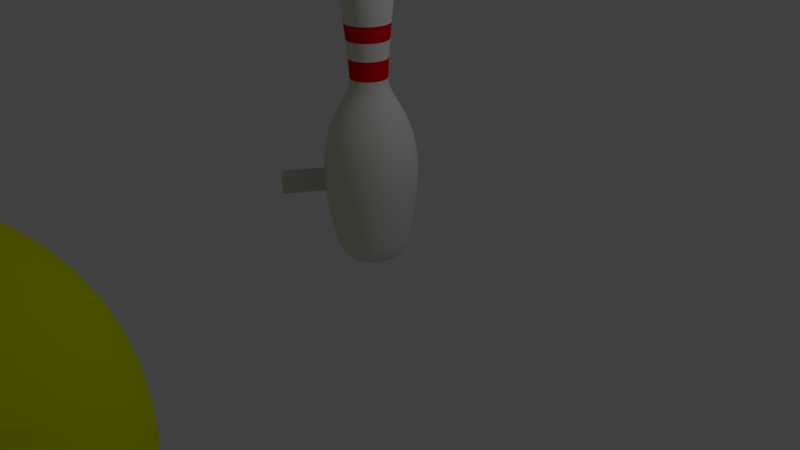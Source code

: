 # Source: untitled.blend  (saved by Blender 2.75.0; exported with 4.5.12 LTS)
import bpy
from mathutils import Matrix  # noqa: F401  (used for matrix-valued properties, if any)

bpy.ops.wm.read_factory_settings(use_empty=True)
scene = bpy.context.scene
scene.name = 'Scene'

# ---- collections
col_collection_1 = bpy.data.collections.new('Collection 1'); scene.collection.children.link(col_collection_1)

# ---- materials (node trees are filled in below, after node groups)
mat_bowlingball = bpy.data.materials.new('BowlingBall')
mat_bowlingball.alpha_threshold = 0.0
mat_bowlingball.use_transparent_shadow = False
mat_bowlingball.diffuse_color = (0.7132, 0.8, 0.0, 1.0)
mat_bowlingball.roughness = 0.5
mat_pin_001 = bpy.data.materials.new('Pin.001')
mat_pin_001.alpha_threshold = 0.0
mat_pin_001.use_transparent_shadow = False
mat_pin_001.diffuse_color = (0.8, 0.7761, 0.7761, 1.0)
mat_pin_001.roughness = 0.5
mat_pin_001.specular_intensity = 0.4237
mat_stripe_001 = bpy.data.materials.new('Stripe.001')
mat_stripe_001.alpha_threshold = 0.0
mat_stripe_001.use_transparent_shadow = False
mat_stripe_001.diffuse_color = (0.8, 0.0, 0.008324, 1.0)
mat_stripe_001.roughness = 0.5

# ---- material node trees

# ---- world
world_world = bpy.data.worlds.new('World'); scene.world = world_world
world_world.color = (0.05088, 0.05088, 0.05088)
world_world.use_sun_shadow = False
world_world.sun_shadow_jitter_overblur = 0.0
world_world.cycles.sampling_method = 'MANUAL'
world_world.cycles.sample_map_resolution = 256

# ---- cameras
cam_camera = bpy.data.cameras.new('Camera')
cam_camera.clip_end = 100.0
cam_camera.lens = 35.0
cam_camera.sensor_width = 32.0
cam_camera.sensor_height = 18.0
cam_camera.ortho_scale = 7.314
cam_camera.dof.focus_distance = 0.0
cam_camera.dof.aperture_fstop = 128.0

# ---- lights
light_lamp = bpy.data.lights.new('Lamp', 'POINT')
light_lamp.transmission_factor = 0.0
light_lamp.cutoff_distance = 30.0
light_lamp.energy = 100.0
light_lamp.shadow_buffer_clip_start = 1.001
light_lamp.shadow_soft_size = 0.1
light_lamp.shadow_maximum_resolution = 0.006
light_lamp.use_absolute_resolution = True
light_lamp.cycles.use_multiple_importance_sampling = False

# ---- meshes
me_icosphere = bpy.data.meshes.new('Icosphere')
me_icosphere.from_pydata([(0.0, 0.0, -1.0), (0.7236, -0.5257, -0.4472), (-0.2764, -0.8506, -0.4472), (-0.8944, 0.0, -0.4472), (-0.2764, 0.8506, -0.4472), (0.7236, 0.5257, -0.4472), (0.2764, -0.8506, 0.4472), (-0.7236, -0.5257, 0.4472), (-0.7236, 0.5257, 0.4472), (0.2764, 0.8506, 0.4472), (0.8944, 0.0, 0.4472), (0.0, 0.0, 1.0), (-0.2579, -0.7939, -0.5507), (-0.2328, -0.7166, -0.6575), (-0.2007, -0.6177, -0.7604), (-0.1625, -0.5, -0.8507), (-0.1204, -0.3706, -0.921), (-0.07761, -0.2389, -0.9679), (-0.03685, -0.1134, -0.9929), (0.09647, -0.07009, -0.9929), (0.2032, -0.1476, -0.9679), (0.3153, -0.229, -0.921), (0.4253, -0.309, -0.8507), (0.5254, -0.3817, -0.7604), (0.6095, -0.4429, -0.6575), (0.6753, -0.4906, -0.5507), (0.6385, -0.604, -0.477), (0.5319, -0.6817, -0.5023), (0.405, -0.7523, -0.5196), (0.2629, -0.809, -0.5257), (0.1146, -0.8467, -0.5196), (-0.02964, -0.8642, -0.5023), (-0.1615, -0.864, -0.477), (0.7718, 0.4205, -0.477), (0.8127, 0.2952, -0.5023), (0.8407, 0.1527, -0.5196), (0.8506, -1.752e-08, -0.5257), (0.8407, -0.1527, -0.5196), (0.8127, -0.2952, -0.5023), (0.7718, -0.4205, -0.477), (0.09647, 0.07009, -0.9929), (0.2032, 0.1476, -0.9679), (0.3153, 0.229, -0.921), (0.4253, 0.309, -0.8507), (0.5254, 0.3817, -0.7604), (0.6095, 0.4429, -0.6575), (0.6753, 0.4906, -0.5507), (-0.8347, 0.0, -0.5507), (-0.7534, 0.0, -0.6575), (-0.6495, 0.0, -0.7604), (-0.5257, 0.0, -0.8507), (-0.3897, 0.0, -0.921), (-0.2511, 0.0, -0.9679), (-0.1192, 0.0, -0.9929), (-0.3772, -0.7939, -0.477), (-0.484, -0.7166, -0.5023), (-0.5904, -0.6177, -0.5196), (-0.6882, -0.5, -0.5257), (-0.7699, -0.3706, -0.5196), (-0.8311, -0.2389, -0.5023), (-0.8716, -0.1134, -0.477), (-0.2579, 0.7939, -0.5507), (-0.2328, 0.7166, -0.6575), (-0.2007, 0.6177, -0.7604), (-0.1625, 0.5, -0.8507), (-0.1204, 0.3706, -0.921), (-0.07761, 0.2389, -0.9679), (-0.03685, 0.1134, -0.9929), (-0.8716, 0.1134, -0.477), (-0.8311, 0.2389, -0.5023), (-0.7699, 0.3706, -0.5196), (-0.6882, 0.5, -0.5257), (-0.5904, 0.6177, -0.5196), (-0.484, 0.7166, -0.5023), (-0.3772, 0.7939, -0.477), (-0.1615, 0.864, -0.477), (-0.02964, 0.8642, -0.5023), (0.1146, 0.8467, -0.5196), (0.2629, 0.809, -0.5257), (0.405, 0.7523, -0.5196), (0.5319, 0.6817, -0.5023), (0.6385, 0.604, -0.477), (0.9312, -0.07009, 0.3577), (0.9566, -0.1476, 0.2511), (0.9647, -0.229, 0.1299), (0.9511, -0.309, -8.759e-09), (0.9151, -0.3817, -0.1299), (0.8607, -0.4429, -0.2512), (0.7945, -0.4906, -0.3577), (0.7945, 0.4906, -0.3577), (0.8607, 0.4429, -0.2512), (0.9151, 0.3817, -0.1299), (0.9511, 0.309, 8.759e-09), (0.9647, 0.229, 0.1299), (0.9566, 0.1476, 0.2511), (0.9312, 0.07009, 0.3577), (0.2211, -0.9073, 0.3577), (0.1552, -0.9554, 0.2512), (0.08028, -0.9883, 0.1299), (-8.759e-09, -1.0, -8.759e-09), (-0.08028, -0.9883, -0.1299), (-0.1552, -0.9554, -0.2512), (-0.2211, -0.9073, -0.3577), (0.7122, -0.604, -0.3577), (0.6872, -0.6817, -0.2512), (0.6458, -0.7523, -0.1299), (0.5878, -0.809, 8.759e-09), (0.5159, -0.8467, 0.1299), (0.436, -0.8642, 0.2512), (0.3544, -0.864, 0.3577), (-0.7945, -0.4906, 0.3577), (-0.8607, -0.4429, 0.2512), (-0.9151, -0.3817, 0.1299), (-0.9511, -0.309, -8.759e-09), (-0.9647, -0.229, -0.1299), (-0.9566, -0.1476, -0.2511), (-0.9312, -0.07009, -0.3577), (-0.3544, -0.864, -0.3577), (-0.436, -0.8642, -0.2512), (-0.5159, -0.8467, -0.1299), (-0.5878, -0.809, 8.759e-09), (-0.6458, -0.7523, 0.1299), (-0.6872, -0.6817, 0.2512), (-0.7122, -0.604, 0.3577), (-0.7122, 0.604, 0.3577), (-0.6872, 0.6817, 0.2512), (-0.6458, 0.7523, 0.1299), (-0.5878, 0.809, -8.759e-09), (-0.5159, 0.8467, -0.1299), (-0.436, 0.8642, -0.2512), (-0.3544, 0.864, -0.3577), (-0.9312, 0.07009, -0.3577), (-0.9566, 0.1476, -0.2511), (-0.9647, 0.229, -0.1299), (-0.9511, 0.309, 8.759e-09), (-0.9151, 0.3817, 0.1299), (-0.8607, 0.4429, 0.2512), (-0.7945, 0.4906, 0.3577), (0.3544, 0.864, 0.3577), (0.436, 0.8642, 0.2512), (0.5159, 0.8467, 0.1299), (0.5878, 0.809, -8.759e-09), (0.6458, 0.7523, -0.1299), (0.6872, 0.6817, -0.2512), (0.7122, 0.604, -0.3577), (-0.2211, 0.9073, -0.3577), (-0.1552, 0.9554, -0.2512), (-0.08028, 0.9883, -0.1299), (8.759e-09, 1.0, 8.759e-09), (0.08028, 0.9883, 0.1299), (0.1552, 0.9554, 0.2512), (0.2211, 0.9073, 0.3577), (0.8716, -0.1134, 0.477), (0.8311, -0.2389, 0.5023), (0.7699, -0.3706, 0.5196), (0.6882, -0.5, 0.5257), (0.5904, -0.6177, 0.5196), (0.484, -0.7166, 0.5023), (0.3772, -0.7939, 0.477), (0.1615, -0.864, 0.477), (0.02964, -0.8642, 0.5023), (-0.1563, -0.8361, 0.5213), (-0.405, -0.7523, 0.5196), (-0.5319, -0.6817, 0.5023), (-0.6385, -0.604, 0.477), (-0.7718, -0.4205, 0.477), (-0.8127, -0.2952, 0.5023), (-0.8407, -0.1527, 0.5196), (-0.8506, 1.752e-08, 0.5257), (-0.8407, 0.1527, 0.5196), (-0.8127, 0.2952, 0.5023), (-0.7718, 0.4205, 0.477), (-0.6385, 0.604, 0.477), (-0.5319, 0.6817, 0.5023), (-0.405, 0.7523, 0.5196), (-0.2629, 0.809, 0.5257), (-0.1146, 0.8467, 0.5196), (0.02964, 0.8642, 0.5023), (0.1615, 0.864, 0.477), (0.3772, 0.7939, 0.477), (0.484, 0.7166, 0.5023), (0.5904, 0.6177, 0.5196), (0.6882, 0.5, 0.5257), (0.7699, 0.3706, 0.5196), (0.8311, 0.2389, 0.5023), (0.8716, 0.1134, 0.477), (0.04542, -0.1398, 0.9883), (0.1204, -0.3706, 0.921), (0.1625, -0.5, 0.8507), (0.2007, -0.6177, 0.7604), (0.2328, -0.7166, 0.6575), (0.2579, -0.7939, 0.5507), (0.8347, 0.0, 0.5507), (0.7534, 0.0, 0.6575), (0.6495, 0.0, 0.7604), (0.5257, 0.0, 0.8507), (0.3897, 0.0, 0.921), (0.2511, 0.0, 0.9679), (0.1192, 0.0, 0.9929), (-0.1189, -0.0864, 0.9883), (0.01812, -0.05577, 0.5887), (-0.3153, -0.229, 0.921), (-0.4253, -0.309, 0.8507), (-0.5254, -0.3817, 0.7604), (-0.6095, -0.4429, 0.6575), (-0.6753, -0.4906, 0.5507), (-0.09647, 0.07009, 0.9929), (-0.2032, 0.1476, 0.9679), (-0.3153, 0.229, 0.921), (-0.4253, 0.309, 0.8507), (-0.5254, 0.3817, 0.7604), (-0.6095, 0.4429, 0.6575), (-0.6753, 0.4906, 0.5507), (0.03685, 0.1134, 0.9929), (0.07761, 0.2389, 0.9679), (0.1204, 0.3706, 0.921), (0.1625, 0.5, 0.8507), (0.2007, 0.6177, 0.7604), (0.2328, 0.7166, 0.6575), (0.2579, 0.7939, 0.5507), (0.1662, 0.1207, 0.9787), (0.3072, 0.1265, 0.9432), (0.2152, 0.253, 0.9432), (0.4514, 0.1297, 0.8829), (0.3618, 0.2629, 0.8944), (0.2629, 0.3892, 0.8829), (0.5878, 0.1297, 0.7985), (0.5067, 0.2664, 0.8199), (0.41, 0.3996, 0.8199), (0.305, 0.5189, 0.7986), (0.7063, 0.1265, 0.6966), (0.6382, 0.2629, 0.7236), (0.55, 0.3996, 0.7334), (0.4472, 0.5257, 0.7236), (0.3386, 0.6326, 0.6966), (0.801, 0.1208, 0.5863), (0.7474, 0.253, 0.6143), (0.6721, 0.3892, 0.6299), (0.5778, 0.5189, 0.6299), (0.4716, 0.6326, 0.6143), (0.3624, 0.7245, 0.5863), (-0.06348, 0.1954, 0.9787), (-0.02541, 0.3312, 0.9432), (-0.1741, 0.2829, 0.9432), (0.0161, 0.4694, 0.8829), (-0.1382, 0.4253, 0.8944), (-0.2889, 0.3703, 0.8829), (0.05825, 0.5991, 0.7986), (-0.09678, 0.5642, 0.8199), (-0.2534, 0.5134, 0.8199), (-0.3993, 0.4504, 0.7986), (0.09791, 0.7108, 0.6966), (-0.05279, 0.6882, 0.7236), (-0.2101, 0.6466, 0.7334), (-0.3618, 0.5878, 0.7236), (-0.497, 0.5175, 0.6966), (0.1327, 0.7991, 0.5863), (-0.009708, 0.789, 0.6143), (-0.1625, 0.7595, 0.6299), (-0.315, 0.7099, 0.6299), (-0.4559, 0.644, 0.6143), (-0.5771, 0.5685, 0.5863), (-0.2054, 0.0, 0.9787), (-0.3229, 0.07819, 0.9432), (-0.2867, -0.09796, 0.9509), (-0.4414, 0.1604, 0.8829), (-0.4472, -1.567e-08, 0.8944), (-0.4414, -0.1604, 0.8829), (-0.5518, 0.2405, 0.7986), (-0.5665, 0.08232, 0.8199), (-0.5665, -0.08232, 0.8199), (-0.5518, -0.2405, 0.7986), (-0.6457, 0.3128, 0.6966), (-0.6708, 0.1625, 0.7236), (-0.6798, -1.662e-08, 0.7334), (-0.6708, -0.1625, 0.7236), (-0.6457, -0.3128, 0.6966), (-0.719, 0.3731, 0.5863), (-0.7534, 0.2346, 0.6143), (-0.7725, 0.08018, 0.6299), (-0.7725, -0.08018, 0.6299), (-0.7534, -0.2346, 0.6143), (-0.719, -0.3731, 0.5863), (-0.06348, -0.1954, 0.9787), (-0.1818, -0.2424, 0.9509), (0.004554, -0.303, 0.9509), (-0.2889, -0.3703, 0.8829), (-0.1382, -0.4253, 0.8944), (0.0161, -0.4694, 0.8829), (-0.3993, -0.4504, 0.7986), (-0.2534, -0.5134, 0.8199), (-0.09678, -0.5642, 0.8199), (0.05825, -0.5991, 0.7986), (-0.497, -0.5175, 0.6966), (-0.3618, -0.5878, 0.7236), (-0.2101, -0.6466, 0.7334), (-0.05279, -0.6882, 0.7236), (0.09791, -0.7108, 0.6966), (-0.5771, -0.5685, 0.5863), (-0.4559, -0.644, 0.6143), (-0.301, -0.7378, 0.6004), (-0.1902, -0.7738, 0.6004), (-0.009708, -0.789, 0.6143), (0.1327, -0.7991, 0.5863), (0.1395, -0.1557, 0.9756), (0.1744, -0.2478, 0.9509), (0.3072, -0.1265, 0.9432), (0.2629, -0.3892, 0.8829), (0.3618, -0.2629, 0.8944), (0.4514, -0.1297, 0.8829), (0.305, -0.5189, 0.7986), (0.41, -0.3996, 0.8199), (0.5067, -0.2664, 0.8199), (0.5878, -0.1297, 0.7985), (0.3386, -0.6326, 0.6966), (0.4472, -0.5257, 0.7236), (0.55, -0.3996, 0.7334), (0.6382, -0.2629, 0.7236), (0.7063, -0.1265, 0.6966), (0.3624, -0.7245, 0.5863), (0.4716, -0.6326, 0.6143), (0.5778, -0.5189, 0.6299), (0.6721, -0.3892, 0.6299), (0.7474, -0.253, 0.6143), (0.801, -0.1208, 0.5863), (0.9037, 0.1954, 0.3809), (0.9215, 0.2829, 0.2661), (0.855, 0.3312, 0.3991), (0.9189, 0.3703, 0.1364), (0.8618, 0.4253, 0.2764), (0.7824, 0.4694, 0.4092), (0.8928, 0.4504, -3.13e-08), (0.8467, 0.5134, 0.1401), (0.7766, 0.5643, 0.2801), (0.6882, 0.5991, 0.4092), (0.8453, 0.5175, -0.133), (0.809, 0.5878, 0.0), (0.7499, 0.6466, 0.1401), (0.6708, 0.6882, 0.2764), (0.5792, 0.7108, 0.3991), (0.7825, 0.5685, -0.2539), (0.7534, 0.644, -0.133), (0.7043, 0.7099, 5.114e-08), (0.6361, 0.7595, 0.1364), (0.5538, 0.789, 0.2661), (0.4651, 0.7991, 0.3809), (0.09345, 0.9199, 0.3809), (0.0157, 0.9638, 0.2661), (-0.05082, 0.9155, 0.3991), (-0.0682, 0.9883, 0.1364), (-0.1382, 0.9511, 0.2764), (-0.2046, 0.8892, 0.4092), (-0.1525, 0.9883, -3.443e-07), (-0.2266, 0.9639, 0.1401), (-0.2966, 0.913, 0.2801), (-0.3571, 0.8396, 0.4092), (-0.2309, 0.9638, -0.133), (-0.309, 0.9511, -4.92e-07), (-0.3832, 0.913, 0.1401), (-0.4472, 0.8506, 0.2764), (-0.497, 0.7705, 0.3991), (-0.2989, 0.9199, -0.2539), (-0.3797, 0.9155, -0.133), (-0.4575, 0.8892, -3.835e-07), (-0.5257, 0.8396, 0.1364), (-0.5792, 0.7705, 0.2661), (-0.6163, 0.6893, 0.3809), (-0.846, 0.3731, 0.3809), (-0.9118, 0.3128, 0.2661), (-0.8864, 0.2346, 0.3991), (-0.961, 0.2405, 0.1364), (-0.9472, 0.1625, 0.2764), (-0.9089, 0.08018, 0.4092), (-0.9871, 0.1604, 1.095e-07), (-0.9867, 0.08232, 0.1401), (-0.96, -8.034e-08, 0.2801), (-0.9089, -0.08018, 0.4092), (-0.988, 0.07819, -0.133), (-1.0, -3.608e-07, 6.396e-07), (-0.9867, -0.08232, 0.1401), (-0.9472, -0.1625, 0.2764), (-0.8864, -0.2346, 0.3991), (-0.9672, -4.046e-07, -0.2539), (-0.988, -0.07819, -0.133), (-0.9871, -0.1604, 1.457e-06), (-0.961, -0.2405, 0.1364), (-0.9118, -0.3128, 0.2661), (-0.846, -0.3731, 0.3809), (-0.6163, -0.6893, 0.3809), (-0.5792, -0.7705, 0.2661), (-0.497, -0.7705, 0.3991), (-0.5257, -0.8396, 0.1364), (-0.4472, -0.8506, 0.2764), (-0.3571, -0.8396, 0.4092), (-0.4575, -0.8892, -6.26e-07), (-0.3832, -0.913, 0.1401), (-0.2966, -0.913, 0.2801), (-0.2204, -0.8668, 0.4423), (-0.3797, -0.9155, -0.133), (-0.309, -0.9511, -7.872e-07), (-0.2266, -0.9639, 0.1401), (-0.1382, -0.9511, 0.2764), (-0.05082, -0.9155, 0.3991), (-0.2989, -0.9199, -0.2539), (-0.2309, -0.9638, -0.133), (-0.1525, -0.9883, -4.943e-07), (-0.06821, -0.9883, 0.1364), (0.0157, -0.9638, 0.2661), (0.09345, -0.9199, 0.3809), (0.4651, -0.7991, 0.3809), (0.5538, -0.789, 0.2661), (0.5792, -0.7108, 0.3991), (0.6361, -0.7595, 0.1364), (0.6708, -0.6882, 0.2764), (0.6882, -0.5991, 0.4092), (0.7043, -0.7099, -1.095e-06), (0.7499, -0.6466, 0.1401), (0.7766, -0.5643, 0.2801), (0.7824, -0.4694, 0.4092), (0.7534, -0.644, -0.133), (0.809, -0.5878, -1.902e-06), (0.8467, -0.5134, 0.1401), (0.8618, -0.4253, 0.2764), (0.855, -0.3312, 0.3991), (0.7825, -0.5685, -0.2539), (0.8453, -0.5175, -0.133), (0.8928, -0.4504, -2.276e-06), (0.9189, -0.3703, 0.1364), (0.9215, -0.2829, 0.2661), (0.9037, -0.1954, 0.3809), (0.2989, 0.9199, 0.2539), (0.3797, 0.9155, 0.133), (0.2309, 0.9638, 0.133), (0.4575, 0.8892, -4.545e-09), (0.309, 0.9511, -1.307e-14), (0.1525, 0.9883, 4.545e-09), (0.5257, 0.8396, -0.1364), (0.3832, 0.913, -0.1401), (0.2266, 0.9639, -0.1401), (0.06821, 0.9883, -0.1364), (0.5792, 0.7705, -0.2661), (0.4472, 0.8506, -0.2764), (0.2966, 0.913, -0.2801), (0.1382, 0.9511, -0.2764), (-0.0157, 0.9638, -0.2661), (0.6163, 0.6893, -0.3809), (0.497, 0.7705, -0.3991), (0.3571, 0.8396, -0.4092), (0.2046, 0.8892, -0.4092), (0.05082, 0.9155, -0.3991), (-0.09345, 0.9199, -0.3809), (-0.7825, 0.5685, 0.2539), (-0.7534, 0.644, 0.133), (-0.8453, 0.5175, 0.133), (-0.7043, 0.7099, -4.545e-09), (-0.809, 0.5878, -3.922e-14), (-0.8928, 0.4504, 4.545e-09), (-0.6361, 0.7595, -0.1364), (-0.7499, 0.6466, -0.1401), (-0.8467, 0.5134, -0.1401), (-0.9189, 0.3703, -0.1364), (-0.5538, 0.789, -0.2661), (-0.6708, 0.6882, -0.2764), (-0.7766, 0.5643, -0.2801), (-0.8618, 0.4253, -0.2764), (-0.9215, 0.2829, -0.2661), (-0.4651, 0.7991, -0.3809), (-0.5792, 0.7108, -0.3991), (-0.6882, 0.5991, -0.4092), (-0.7824, 0.4694, -0.4092), (-0.855, 0.3312, -0.3991), (-0.9037, 0.1954, -0.3809), (-0.7825, -0.5685, 0.2539), (-0.8453, -0.5175, 0.133), (-0.7534, -0.644, 0.133), (-0.8928, -0.4504, -4.545e-09), (-0.809, -0.5878, 4.016e-14), (-0.7043, -0.7099, 4.545e-09), (-0.9189, -0.3703, -0.1364), (-0.8467, -0.5134, -0.1401), (-0.7499, -0.6466, -0.1401), (-0.6361, -0.7595, -0.1364), (-0.9215, -0.2829, -0.2661), (-0.8618, -0.4253, -0.2764), (-0.7766, -0.5643, -0.2801), (-0.6708, -0.6882, -0.2764), (-0.5538, -0.789, -0.2661), (-0.9037, -0.1954, -0.3809), (-0.855, -0.3312, -0.3991), (-0.7824, -0.4694, -0.4092), (-0.6882, -0.5991, -0.4092), (-0.5792, -0.7108, -0.3991), (-0.4651, -0.7991, -0.3809), (0.2989, -0.9199, 0.2539), (0.2309, -0.9638, 0.133), (0.3797, -0.9155, 0.133), (0.1525, -0.9883, -4.545e-09), (0.309, -0.9511, 1.401e-14), (0.4575, -0.8892, 4.545e-09), (0.06821, -0.9883, -0.1364), (0.2266, -0.9639, -0.1401), (0.3832, -0.913, -0.1401), (0.5257, -0.8396, -0.1364), (-0.0157, -0.9638, -0.2661), (0.1382, -0.9511, -0.2764), (0.2966, -0.913, -0.2801), (0.4472, -0.8506, -0.2764), (0.5792, -0.7705, -0.2661), (-0.09345, -0.9199, -0.3809), (0.05082, -0.9155, -0.3991), (0.2046, -0.8892, -0.4092), (0.3571, -0.8396, -0.4092), (0.497, -0.7705, -0.3991), (0.6163, -0.6893, -0.3809), (0.9672, -1.507e-08, 0.2539), (0.988, -0.07819, 0.133), (0.988, 0.07819, 0.133), (0.9871, -0.1604, -4.545e-09), (1.0, -1.567e-08, 4.669e-16), (0.9871, 0.1604, 4.545e-09), (0.961, -0.2405, -0.1364), (0.9867, -0.08232, -0.1401), (0.9867, 0.08232, -0.1401), (0.961, 0.2405, -0.1364), (0.9118, -0.3128, -0.2661), (0.9472, -0.1625, -0.2764), (0.96, -3.324e-08, -0.2801), (0.9472, 0.1625, -0.2764), (0.9118, 0.3128, -0.2661), (0.846, -0.3731, -0.3809), (0.8864, -0.2346, -0.3991), (0.9089, -0.08018, -0.4092), (0.9089, 0.08018, -0.4092), (0.8864, 0.2346, -0.3991), (0.846, 0.3731, -0.3809), (0.5771, 0.5685, -0.5863), (0.497, 0.5175, -0.6966), (0.4559, 0.644, -0.6143), (0.3993, 0.4504, -0.7986), (0.3618, 0.5878, -0.7236), (0.315, 0.7099, -0.6299), (0.2889, 0.3703, -0.8829), (0.2534, 0.5134, -0.8199), (0.2101, 0.6466, -0.7334), (0.1625, 0.7595, -0.6299), (0.1741, 0.2829, -0.9432), (0.1382, 0.4253, -0.8944), (0.09678, 0.5642, -0.8199), (0.05279, 0.6882, -0.7236), (0.009708, 0.789, -0.6143), (0.06348, 0.1954, -0.9787), (0.02541, 0.3312, -0.9432), (-0.0161, 0.4694, -0.8829), (-0.05825, 0.5991, -0.7986), (-0.09792, 0.7108, -0.6966), (-0.1327, 0.7991, -0.5863), (-0.3624, 0.7245, -0.5863), (-0.3386, 0.6326, -0.6966), (-0.4716, 0.6326, -0.6143), (-0.305, 0.5189, -0.7986), (-0.4472, 0.5257, -0.7236), (-0.5778, 0.5189, -0.6299), (-0.2629, 0.3892, -0.8829), (-0.41, 0.3996, -0.8199), (-0.55, 0.3996, -0.7334), (-0.6721, 0.3892, -0.6299), (-0.2152, 0.253, -0.9432), (-0.3618, 0.2629, -0.8944), (-0.5067, 0.2664, -0.8199), (-0.6382, 0.2629, -0.7236), (-0.7474, 0.253, -0.6143), (-0.1662, 0.1207, -0.9787), (-0.3072, 0.1265, -0.9432), (-0.4514, 0.1297, -0.8829), (-0.5878, 0.1297, -0.7985), (-0.7063, 0.1265, -0.6966), (-0.801, 0.1207, -0.5863), (-0.801, -0.1207, -0.5863), (-0.7063, -0.1265, -0.6966), (-0.7474, -0.253, -0.6143), (-0.5878, -0.1297, -0.7985), (-0.6382, -0.2629, -0.7236), (-0.6721, -0.3892, -0.6299), (-0.4514, -0.1297, -0.8829), (-0.5067, -0.2664, -0.8199), (-0.55, -0.3996, -0.7334), (-0.5778, -0.5189, -0.6299), (-0.3072, -0.1265, -0.9432), (-0.3618, -0.2629, -0.8944), (-0.41, -0.3996, -0.8199), (-0.4472, -0.5257, -0.7236), (-0.4716, -0.6326, -0.6143), (-0.1662, -0.1208, -0.9787), (-0.2152, -0.253, -0.9432), (-0.2629, -0.3892, -0.8829), (-0.305, -0.5189, -0.7986), (-0.3386, -0.6326, -0.6966), (-0.3624, -0.7245, -0.5863), (0.719, 0.3731, -0.5863), (0.7534, 0.2346, -0.6143), (0.6457, 0.3128, -0.6966), (0.7725, 0.08018, -0.6299), (0.6708, 0.1625, -0.7236), (0.5518, 0.2405, -0.7986), (0.7725, -0.08018, -0.6299), (0.6798, -4.82e-07, -0.7334), (0.5665, 0.08232, -0.8199), (0.4414, 0.1604, -0.8829), (0.7534, -0.2346, -0.6143), (0.6708, -0.1625, -0.7236), (0.5665, -0.08232, -0.8199), (0.4472, -7.38e-07, -0.8944), (0.3229, 0.07819, -0.9432), (0.719, -0.3731, -0.5863), (0.6457, -0.3128, -0.6966), (0.5518, -0.2405, -0.7985), (0.4414, -0.1604, -0.8829), (0.3229, -0.07819, -0.9432), (0.2054, -5.632e-07, -0.9787), (-0.1327, -0.7991, -0.5863), (-0.09791, -0.7108, -0.6966), (0.009709, -0.789, -0.6143), (-0.05825, -0.5991, -0.7986), (0.05279, -0.6882, -0.7236), (0.1625, -0.7595, -0.6299), (-0.0161, -0.4694, -0.8829), (0.09678, -0.5642, -0.8199), (0.2101, -0.6466, -0.7334), (0.315, -0.7099, -0.6299), (0.02541, -0.3312, -0.9432), (0.1382, -0.4253, -0.8944), (0.2534, -0.5134, -0.8199), (0.3618, -0.5878, -0.7236), (0.4559, -0.644, -0.6143), (0.06348, -0.1954, -0.9787), (0.1741, -0.2829, -0.9432), (0.2889, -0.3703, -0.8829), (0.3993, -0.4504, -0.7986), (0.497, -0.5175, -0.6966), (0.5771, -0.5685, -0.5863), (-0.315, -0.7099, 0.6299), (-0.1625, -0.7595, 0.6299), (-0.365, -0.7683, 0.5213), (-0.1146, -0.8467, 0.5196), (-0.2046, -0.8892, 0.4092), (-0.3312, -0.8308, 0.4423), (-0.2728, -0.7527, 0.5943), (-0.2466, -0.759, 0.5979), (-0.2217, -0.7693, 0.5943), (-0.3113, -0.7526, 0.5752), (-0.3282, -0.7579, 0.5587), (-0.3401, -0.7664, 0.5396), (-0.1905, -0.7919, 0.5752), (-0.18, -0.8061, 0.5587), (-0.1753, -0.8199, 0.5396), (-0.2108, -0.8543, 0.4691), (-0.1939, -0.8491, 0.4856), (-0.182, -0.8405, 0.5046), (-0.3468, -0.7869, 0.5046), (-0.3422, -0.8009, 0.4856), (-0.3316, -0.815, 0.4691), (-0.3004, -0.8376, 0.45), (-0.2755, -0.848, 0.4465), (-0.2493, -0.8542, 0.45), (-0.2125, -0.7601, 0.6104), (-0.2037, -0.7804, 0.5862), (-0.358, -0.7565, 0.543), (-0.3457, -0.7758, 0.5221), (-0.1551, -0.8224, 0.543), (-0.1763, -0.8309, 0.5221), (-0.1633, -0.8479, 0.4996), (-0.3477, -0.8164, 0.4561), (-0.3184, -0.8265, 0.458), (-0.2465, -0.8648, 0.4323), (-0.2282, -0.8558, 0.458), (-0.2939, -0.7511, 0.5862), (-0.2749, -0.7398, 0.6104), (-0.2429, -0.7475, 0.6147), (-0.3228, -0.7397, 0.5866), (-0.3434, -0.7461, 0.5664), (-0.1736, -0.7882, 0.5866), (-0.1607, -0.8054, 0.5664), (-0.1986, -0.8649, 0.4561), (-0.1779, -0.8584, 0.4763), (-0.3663, -0.782, 0.4996), (-0.3606, -0.7991, 0.4763), (-0.3089, -0.8445, 0.4323), (-0.2785, -0.8572, 0.4281), (-0.0966, -0.5855, 0.3626), (-0.1831, -0.5636, 0.3663), (-0.266, -0.5305, 0.3626), (-0.2141, -0.5057, 0.4268), (-0.124, -0.535, 0.4268), (-0.2386, -0.5811, 0.2985), (-0.1485, -0.6104, 0.2985), (-0.142, -0.524, 0.4349), (-0.2604, -0.521, 0.3801), (-0.09558, -0.5745, 0.3801), (-0.1022, -0.5951, 0.3452), (-0.2519, -0.5697, 0.3096), (-0.1696, -0.6088, 0.2905), (-0.1931, -0.5074, 0.4349), (-0.1669, -0.5137, 0.4384), (-0.2316, -0.5073, 0.4157), (-0.2485, -0.5125, 0.3993), (-0.1108, -0.5465, 0.4157), (-0.1002, -0.5607, 0.3993), (-0.1311, -0.6089, 0.3096), (-0.1142, -0.6037, 0.3261), (-0.2671, -0.5415, 0.3452), (-0.2625, -0.5555, 0.3261), (-0.2207, -0.5922, 0.2905), (-0.1958, -0.6026, 0.287), (-0.3229, -0.07819, 0.9432), (-0.2765, -0.2009, 0.9369), (-0.09647, -0.07009, 0.9929), (-0.2044, -0.04397, 0.9756), (-0.02541, -0.3312, 0.9432), (0.1056, -0.3251, 0.9369), (-0.1741, -0.2829, 0.9432), (-0.02133, -0.2079, 0.9756), (-0.105, -0.1808, 0.9756), (0.03685, -0.1134, 0.9929), (0.2152, -0.253, 0.9432), (0.1662, -0.1207, 0.9787), (-0.2798, -0.121, 0.9498), (-0.2822, -0.1408, 0.9462), (-0.2798, -0.1612, 0.9435), (-0.2734, -0.1791, 0.942), (-0.1421, -0.08183, 0.9848), (-0.1571, -0.07056, 0.9831), (-0.1739, -0.06289, 0.9805), (-0.1899, -0.05919, 0.9775), (-0.2193, -0.06072, 0.971), (-0.2366, -0.06695, 0.9667), (-0.2529, -0.07757, 0.9618), (-0.2656, -0.09101, 0.9572), (0.0286, -0.3035, 0.9498), (0.04669, -0.3119, 0.9462), (0.06689, -0.3159, 0.9435), (0.08587, -0.3154, 0.942), (-0.2549, -0.2047, 0.942), (-0.2398, -0.2163, 0.9435), (-0.2211, -0.2249, 0.9462), (-0.2015, -0.2287, 0.9498), (-0.1217, -0.1098, 0.9848), (-0.1157, -0.1276, 0.9831), (-0.1135, -0.1459, 0.9805), (-0.115, -0.1623, 0.9775), (0.03393, -0.1604, 0.9848), (0.01855, -0.1712, 0.9831), (0.006082, -0.1848, 0.9805), (-0.002393, -0.1989, 0.9775), (-0.1255, -0.1898, 0.971), (-0.1368, -0.2043, 0.9667), (-0.1519, -0.2165, 0.9618), (-0.1686, -0.2245, 0.9572), (-0.01001, -0.2273, 0.971), (-0.009442, -0.2457, 0.9667), (-0.004376, -0.2645, 0.9618), (0.004469, -0.2808, 0.9572), (0.1159, -0.3056, 0.942), (0.1316, -0.2949, 0.9435), (0.1455, -0.2798, 0.9462), (0.1552, -0.2623, 0.9498), (0.06683, -0.1497, 0.9848), (0.08564, -0.1494, 0.9831), (0.1037, -0.1531, 0.9805), (0.1188, -0.1595, 0.9775), (0.1417, -0.178, 0.971), (0.1521, -0.1932, 0.9667), (0.159, -0.2114, 0.9618), (0.1614, -0.2298, 0.9572), (-0.2861, -0.1849, 0.9375), (-0.2653, -0.1927, 0.9415), (-0.1882, -0.04472, 0.979), (-0.2035, -0.05855, 0.9745), (-0.2769, -0.08182, 0.9553), (-0.274, -0.1047, 0.9535), (0.08739, -0.3293, 0.9375), (0.1013, -0.3118, 0.9415), (-0.2021, -0.243, 0.9465), (-0.1842, -0.2282, 0.9535), (-0.1007, -0.1652, 0.979), (-0.1186, -0.1754, 0.9745), (-0.01564, -0.1928, 0.979), (-0.007189, -0.2116, 0.9745), (-0.1634, -0.2381, 0.9553), (-0.007759, -0.2886, 0.9553), (0.0149, -0.2929, 0.9535), (0.1687, -0.2673, 0.9465), (0.1601, -0.2457, 0.9535), (0.126, -0.1468, 0.979), (0.1302, -0.167, 0.9745), (0.1759, -0.229, 0.9553), (-0.2935, -0.1171, 0.9465), (-0.2963, -0.1401, 0.9423), (-0.2936, -0.164, 0.9392), (-0.1306, -0.09485, 0.9854), (-0.1324, -0.07112, 0.9876), (-0.15, -0.05798, 0.9856), (-0.1695, -0.04903, 0.9826), (-0.2229, -0.0465, 0.9714), (-0.2431, -0.05376, 0.9663), (-0.262, -0.06613, 0.9606), (0.02063, -0.3154, 0.9465), (0.04171, -0.3251, 0.9423), (0.06524, -0.3299, 0.9392), (-0.2642, -0.215, 0.9375), (-0.2467, -0.2285, 0.9392), (-0.2249, -0.2385, 0.9423), (-0.1086, -0.104, 0.9876), (-0.1015, -0.1247, 0.9856), (-0.09901, -0.146, 0.9826), (0.04987, -0.1535, 0.9854), (0.02672, -0.1479, 0.9876), (0.008795, -0.1606, 0.9856), (-0.005744, -0.1763, 0.9826), (-0.1131, -0.1976, 0.9714), (-0.1262, -0.2145, 0.9663), (-0.1439, -0.2288, 0.9606), (-0.02464, -0.2263, 0.9714), (-0.02398, -0.2478, 0.9663), (-0.01807, -0.2696, 0.9606), (0.1228, -0.3177, 0.9375), (0.1411, -0.3052, 0.9392), (0.1574, -0.2876, 0.9423), (0.06532, -0.1354, 0.9876), (0.08725, -0.1351, 0.9856), (0.1083, -0.1393, 0.9826), (0.153, -0.1686, 0.9714), (0.165, -0.1864, 0.9663), (0.1731, -0.2075, 0.9606), (-0.05893, -0.04282, 0.6436), (-0.1316, -0.09558, 0.6261), (-0.1937, -0.1407, 0.5997), (-0.1319, -0.006517, 0.6327), (-0.2023, -0.05264, 0.6116), (-0.04694, -0.1234, 0.6327), (-0.1126, -0.1762, 0.6116), (-0.2018, -0.1271, 0.6001), (-0.1183, -0.00715, 0.6356), (-0.194, -0.03897, 0.6153), (-0.1299, -0.1767, 0.6079), (-0.04335, -0.1103, 0.6356), (-0.09702, -0.1725, 0.6153), (-0.2082, -0.06895, 0.6079), (-0.2106, -0.08875, 0.6044), (-0.2082, -0.1092, 0.6017), (-0.07044, -0.0298, 0.6429), (-0.0855, -0.01852, 0.6413), (-0.1022, -0.01085, 0.6387), (-0.1476, -0.00868, 0.6292), (-0.165, -0.01491, 0.6248), (-0.1813, -0.02553, 0.6199), (-0.1832, -0.1527, 0.6001), (-0.1682, -0.1642, 0.6017), (-0.1495, -0.1728, 0.6044), (-0.0501, -0.05778, 0.6429), (-0.04404, -0.07559, 0.6413), (-0.04191, -0.09388, 0.6387), (-0.05388, -0.1377, 0.6292), (-0.06517, -0.1523, 0.6248), (-0.0803, -0.1645, 0.6199), (0.04586, -0.1411, 0.5712), (0.06958, -0.2141, 0.5448), (-0.03893, -0.1139, 0.5778), (-0.01685, -0.1952, 0.5568), (0.09845, -0.06927, 0.5778), (0.1284, -0.148, 0.5568), (0.05413, -0.2177, 0.5453), (-0.03414, -0.1012, 0.5808), (-0.02728, -0.1831, 0.5605), (0.1235, -0.1646, 0.5531), (0.0871, -0.0618, 0.5808), (0.1297, -0.1321, 0.5605), (-0.003141, -0.2058, 0.5531), (0.01495, -0.2142, 0.5495), (0.03514, -0.2182, 0.5468), (0.002182, -0.06269, 0.5881), (-0.01319, -0.07354, 0.5864), (-0.02566, -0.08708, 0.5838), (-0.04176, -0.1296, 0.5743), (-0.04119, -0.148, 0.57), (-0.03612, -0.1668, 0.5651), (0.08417, -0.2079, 0.5453), (0.09984, -0.1972, 0.5468), (0.1138, -0.1821, 0.5495), (0.03508, -0.052, 0.5881), (0.0539, -0.05174, 0.5864), (0.07195, -0.05537, 0.5838), (0.11, -0.0803, 0.5743), (0.1203, -0.09554, 0.57), (0.1273, -0.1137, 0.5651)], [], [(0, 19, 18), (1, 25, 39), (0, 18, 53), (0, 53, 67), (0, 67, 40), (1, 39, 88), (2, 32, 102), (3, 60, 116), (4, 74, 130), (5, 81, 144), (1, 88, 103), (2, 102, 117), (3, 116, 131), (4, 130, 145), (5, 144, 89), (6, 158, 191), (7, 164, 205), (8, 171, 212), (9, 178, 219), (10, 185, 192), (198, 213, 11), (197, 220, 198), (196, 221, 197), (195, 223, 196), (194, 226, 195), (193, 230, 194), (192, 235, 193), (198, 220, 213), (220, 214, 213), (197, 221, 220), (221, 222, 220), (220, 222, 214), (222, 215, 214), (196, 223, 221), (223, 224, 221), (221, 224, 222), (224, 225, 222), (222, 225, 215), (225, 216, 215), (195, 226, 223), (226, 227, 223), (223, 227, 224), (227, 228, 224), (224, 228, 225), (228, 229, 225), (225, 229, 216), (229, 217, 216), (194, 230, 226), (230, 231, 226), (226, 231, 227), (231, 232, 227), (227, 232, 228), (232, 233, 228), (228, 233, 229), (233, 234, 229), (229, 234, 217), (234, 218, 217), (193, 235, 230), (235, 236, 230), (230, 236, 231), (236, 237, 231), (231, 237, 232), (237, 238, 232), (232, 238, 233), (238, 239, 233), (233, 239, 234), (239, 240, 234), (234, 240, 218), (240, 219, 218), (192, 185, 235), (185, 184, 235), (235, 184, 236), (184, 183, 236), (236, 183, 237), (183, 182, 237), (237, 182, 238), (182, 181, 238), (238, 181, 239), (181, 180, 239), (239, 180, 240), (180, 179, 240), (240, 179, 219), (179, 9, 219), (213, 206, 11), (214, 241, 213), (215, 242, 214), (216, 244, 215), (217, 247, 216), (218, 251, 217), (219, 256, 218), (213, 241, 206), (241, 207, 206), (214, 242, 241), (242, 243, 241), (241, 243, 207), (243, 208, 207), (215, 244, 242), (244, 245, 242), (242, 245, 243), (245, 246, 243), (243, 246, 208), (246, 209, 208), (216, 247, 244), (247, 248, 244), (244, 248, 245), (248, 249, 245), (245, 249, 246), (249, 250, 246), (246, 250, 209), (250, 210, 209), (217, 251, 247), (251, 252, 247), (247, 252, 248), (252, 253, 248), (248, 253, 249), (253, 254, 249), (249, 254, 250), (254, 255, 250), (250, 255, 210), (255, 211, 210), (218, 256, 251), (256, 257, 251), (251, 257, 252), (257, 258, 252), (252, 258, 253), (258, 259, 253), (253, 259, 254), (259, 260, 254), (254, 260, 255), (260, 261, 255), (255, 261, 211), (261, 212, 211), (219, 178, 256), (178, 177, 256), (256, 177, 257), (177, 176, 257), (257, 176, 258), (176, 175, 258), (258, 175, 259), (175, 174, 259), (259, 174, 260), (174, 173, 260), (260, 173, 261), (173, 172, 261), (261, 172, 212), (172, 8, 212), (206, 715, 11), (207, 262, 206), (208, 263, 207), (209, 265, 208), (210, 268, 209), (211, 272, 210), (212, 277, 211), (206, 262, 715), (745, 798, 833, 858), (207, 263, 262), (263, 713, 262), (784, 748, 844, 838), (730, 731, 851, 850), (208, 265, 263), (265, 266, 263), (263, 266, 713), (266, 267, 713), (713, 267, 201), (267, 202, 201), (209, 268, 265), (268, 269, 265), (265, 269, 266), (269, 270, 266), (266, 270, 267), (270, 271, 267), (267, 271, 202), (271, 203, 202), (210, 272, 268), (272, 273, 268), (268, 273, 269), (273, 274, 269), (269, 274, 270), (274, 275, 270), (270, 275, 271), (275, 276, 271), (271, 276, 203), (276, 204, 203), (211, 277, 272), (277, 278, 272), (272, 278, 273), (278, 279, 273), (273, 279, 274), (279, 280, 274), (274, 280, 275), (280, 281, 275), (275, 281, 276), (281, 282, 276), (276, 282, 204), (282, 205, 204), (212, 171, 277), (171, 170, 277), (277, 170, 278), (170, 169, 278), (278, 169, 279), (169, 168, 279), (279, 168, 280), (168, 167, 280), (280, 167, 281), (167, 166, 281), (281, 166, 282), (166, 165, 282), (282, 165, 205), (165, 7, 205), (715, 722, 11), (743, 744, 843, 857), (744, 782, 839, 843), (202, 286, 201), (203, 289, 202), (204, 293, 203), (205, 298, 204), (715, 283, 722), (752, 786, 866, 871), (729, 730, 850, 849), (719, 717, 283), (758, 759, 884, 883), (772, 771, 893, 875), (201, 286, 719), (286, 287, 719), (719, 287, 717), (287, 288, 717), (717, 288, 187), (288, 188, 187), (202, 289, 286), (289, 290, 286), (286, 290, 287), (290, 291, 287), (287, 291, 288), (291, 292, 288), (288, 292, 188), (292, 189, 188), (203, 293, 289), (293, 294, 289), (289, 294, 290), (294, 295, 290), (290, 295, 291), (295, 296, 291), (291, 296, 292), (296, 297, 292), (292, 297, 189), (297, 190, 189), (204, 298, 293), (298, 299, 293), (293, 299, 294), (299, 640, 294), (294, 640, 295), (640, 641, 295), (295, 641, 296), (641, 302, 296), (296, 302, 297), (302, 303, 297), (297, 303, 190), (303, 191, 190), (205, 164, 298), (164, 163, 298), (298, 163, 299), (163, 162, 299), (299, 162, 640), (662, 663, 700, 712), (648, 647, 702, 695), (674, 655, 707, 694), (641, 643, 302), (643, 160, 302), (302, 160, 303), (160, 159, 303), (303, 159, 191), (159, 6, 191), (722, 198, 11), (757, 758, 883, 882), (771, 770, 892, 893), (188, 307, 187), (189, 310, 188), (190, 314, 189), (191, 319, 190), (722, 724, 198), (724, 197, 198), (786, 757, 882, 866), (723, 306, 724), (724, 306, 197), (306, 196, 197), (187, 307, 723), (307, 308, 723), (723, 308, 306), (308, 309, 306), (306, 309, 196), (309, 195, 196), (188, 310, 307), (310, 311, 307), (307, 311, 308), (311, 312, 308), (308, 312, 309), (312, 313, 309), (309, 313, 195), (313, 194, 195), (189, 314, 310), (314, 315, 310), (310, 315, 311), (315, 316, 311), (311, 316, 312), (316, 317, 312), (312, 317, 313), (317, 318, 313), (313, 318, 194), (318, 193, 194), (190, 319, 314), (319, 320, 314), (314, 320, 315), (320, 321, 315), (315, 321, 316), (321, 322, 316), (316, 322, 317), (322, 323, 317), (317, 323, 318), (323, 324, 318), (318, 324, 193), (324, 192, 193), (191, 158, 319), (158, 157, 319), (319, 157, 320), (157, 156, 320), (320, 156, 321), (156, 155, 321), (321, 155, 322), (155, 154, 322), (322, 154, 323), (154, 153, 323), (323, 153, 324), (153, 152, 324), (324, 152, 192), (152, 10, 192), (95, 185, 10), (94, 325, 95), (93, 326, 94), (92, 328, 93), (91, 331, 92), (90, 335, 91), (89, 340, 90), (95, 325, 185), (325, 184, 185), (94, 326, 325), (326, 327, 325), (325, 327, 184), (327, 183, 184), (93, 328, 326), (328, 329, 326), (326, 329, 327), (329, 330, 327), (327, 330, 183), (330, 182, 183), (92, 331, 328), (331, 332, 328), (328, 332, 329), (332, 333, 329), (329, 333, 330), (333, 334, 330), (330, 334, 182), (334, 181, 182), (91, 335, 331), (335, 336, 331), (331, 336, 332), (336, 337, 332), (332, 337, 333), (337, 338, 333), (333, 338, 334), (338, 339, 334), (334, 339, 181), (339, 180, 181), (90, 340, 335), (340, 341, 335), (335, 341, 336), (341, 342, 336), (336, 342, 337), (342, 343, 337), (337, 343, 338), (343, 344, 338), (338, 344, 339), (344, 345, 339), (339, 345, 180), (345, 179, 180), (89, 144, 340), (144, 143, 340), (340, 143, 341), (143, 142, 341), (341, 142, 342), (142, 141, 342), (342, 141, 343), (141, 140, 343), (343, 140, 344), (140, 139, 344), (344, 139, 345), (139, 138, 345), (345, 138, 179), (138, 9, 179), (151, 178, 9), (150, 346, 151), (149, 347, 150), (148, 349, 149), (147, 352, 148), (146, 356, 147), (145, 361, 146), (151, 346, 178), (346, 177, 178), (150, 347, 346), (347, 348, 346), (346, 348, 177), (348, 176, 177), (149, 349, 347), (349, 350, 347), (347, 350, 348), (350, 351, 348), (348, 351, 176), (351, 175, 176), (148, 352, 349), (352, 353, 349), (349, 353, 350), (353, 354, 350), (350, 354, 351), (354, 355, 351), (351, 355, 175), (355, 174, 175), (147, 356, 352), (356, 357, 352), (352, 357, 353), (357, 358, 353), (353, 358, 354), (358, 359, 354), (354, 359, 355), (359, 360, 355), (355, 360, 174), (360, 173, 174), (146, 361, 356), (361, 362, 356), (356, 362, 357), (362, 363, 357), (357, 363, 358), (363, 364, 358), (358, 364, 359), (364, 365, 359), (359, 365, 360), (365, 366, 360), (360, 366, 173), (366, 172, 173), (145, 130, 361), (130, 129, 361), (361, 129, 362), (129, 128, 362), (362, 128, 363), (128, 127, 363), (363, 127, 364), (127, 126, 364), (364, 126, 365), (126, 125, 365), (365, 125, 366), (125, 124, 366), (366, 124, 172), (124, 8, 172), (137, 171, 8), (136, 367, 137), (135, 368, 136), (134, 370, 135), (133, 373, 134), (132, 377, 133), (131, 382, 132), (137, 367, 171), (367, 170, 171), (136, 368, 367), (368, 369, 367), (367, 369, 170), (369, 169, 170), (135, 370, 368), (370, 371, 368), (368, 371, 369), (371, 372, 369), (369, 372, 169), (372, 168, 169), (134, 373, 370), (373, 374, 370), (370, 374, 371), (374, 375, 371), (371, 375, 372), (375, 376, 372), (372, 376, 168), (376, 167, 168), (133, 377, 373), (377, 378, 373), (373, 378, 374), (378, 379, 374), (374, 379, 375), (379, 380, 375), (375, 380, 376), (380, 381, 376), (376, 381, 167), (381, 166, 167), (132, 382, 377), (382, 383, 377), (377, 383, 378), (383, 384, 378), (378, 384, 379), (384, 385, 379), (379, 385, 380), (385, 386, 380), (380, 386, 381), (386, 387, 381), (381, 387, 166), (387, 165, 166), (131, 116, 382), (116, 115, 382), (382, 115, 383), (115, 114, 383), (383, 114, 384), (114, 113, 384), (384, 113, 385), (113, 112, 385), (385, 112, 386), (112, 111, 386), (386, 111, 387), (111, 110, 387), (387, 110, 165), (110, 7, 165), (123, 164, 7), (122, 388, 123), (121, 389, 122), (120, 391, 121), (119, 394, 120), (118, 398, 119), (117, 403, 118), (123, 388, 164), (388, 163, 164), (122, 389, 388), (389, 390, 388), (388, 390, 163), (390, 162, 163), (121, 391, 389), (391, 392, 389), (389, 392, 390), (392, 393, 390), (390, 393, 162), (665, 648, 695, 692), (120, 394, 391), (394, 395, 391), (391, 395, 392), (395, 396, 392), (392, 396, 393), (396, 644, 393), (661, 662, 712, 711), (647, 646, 701, 702), (119, 398, 394), (398, 399, 394), (394, 399, 395), (399, 400, 395), (395, 400, 396), (400, 401, 396), (396, 401, 644), (401, 402, 644), (644, 402, 643), (402, 160, 643), (118, 403, 398), (403, 404, 398), (398, 404, 399), (404, 405, 399), (399, 405, 400), (405, 406, 400), (400, 406, 401), (406, 407, 401), (401, 407, 402), (407, 408, 402), (402, 408, 160), (408, 159, 160), (117, 102, 403), (102, 101, 403), (403, 101, 404), (101, 100, 404), (404, 100, 405), (100, 99, 405), (405, 99, 406), (99, 98, 406), (406, 98, 407), (98, 97, 407), (407, 97, 408), (97, 96, 408), (408, 96, 159), (96, 6, 159), (109, 158, 6), (108, 409, 109), (107, 410, 108), (106, 412, 107), (105, 415, 106), (104, 419, 105), (103, 424, 104), (109, 409, 158), (409, 157, 158), (108, 410, 409), (410, 411, 409), (409, 411, 157), (411, 156, 157), (107, 412, 410), (412, 413, 410), (410, 413, 411), (413, 414, 411), (411, 414, 156), (414, 155, 156), (106, 415, 412), (415, 416, 412), (412, 416, 413), (416, 417, 413), (413, 417, 414), (417, 418, 414), (414, 418, 155), (418, 154, 155), (105, 419, 415), (419, 420, 415), (415, 420, 416), (420, 421, 416), (416, 421, 417), (421, 422, 417), (417, 422, 418), (422, 423, 418), (418, 423, 154), (423, 153, 154), (104, 424, 419), (424, 425, 419), (419, 425, 420), (425, 426, 420), (420, 426, 421), (426, 427, 421), (421, 427, 422), (427, 428, 422), (422, 428, 423), (428, 429, 423), (423, 429, 153), (429, 152, 153), (103, 88, 424), (88, 87, 424), (424, 87, 425), (87, 86, 425), (425, 86, 426), (86, 85, 426), (426, 85, 427), (85, 84, 427), (427, 84, 428), (84, 83, 428), (428, 83, 429), (83, 82, 429), (429, 82, 152), (82, 10, 152), (138, 151, 9), (139, 430, 138), (140, 431, 139), (141, 433, 140), (142, 436, 141), (143, 440, 142), (144, 445, 143), (138, 430, 151), (430, 150, 151), (139, 431, 430), (431, 432, 430), (430, 432, 150), (432, 149, 150), (140, 433, 431), (433, 434, 431), (431, 434, 432), (434, 435, 432), (432, 435, 149), (435, 148, 149), (141, 436, 433), (436, 437, 433), (433, 437, 434), (437, 438, 434), (434, 438, 435), (438, 439, 435), (435, 439, 148), (439, 147, 148), (142, 440, 436), (440, 441, 436), (436, 441, 437), (441, 442, 437), (437, 442, 438), (442, 443, 438), (438, 443, 439), (443, 444, 439), (439, 444, 147), (444, 146, 147), (143, 445, 440), (445, 446, 440), (440, 446, 441), (446, 447, 441), (441, 447, 442), (447, 448, 442), (442, 448, 443), (448, 449, 443), (443, 449, 444), (449, 450, 444), (444, 450, 146), (450, 145, 146), (144, 81, 445), (81, 80, 445), (445, 80, 446), (80, 79, 446), (446, 79, 447), (79, 78, 447), (447, 78, 448), (78, 77, 448), (448, 77, 449), (77, 76, 449), (449, 76, 450), (76, 75, 450), (450, 75, 145), (75, 4, 145), (124, 137, 8), (125, 451, 124), (126, 452, 125), (127, 454, 126), (128, 457, 127), (129, 461, 128), (130, 466, 129), (124, 451, 137), (451, 136, 137), (125, 452, 451), (452, 453, 451), (451, 453, 136), (453, 135, 136), (126, 454, 452), (454, 455, 452), (452, 455, 453), (455, 456, 453), (453, 456, 135), (456, 134, 135), (127, 457, 454), (457, 458, 454), (454, 458, 455), (458, 459, 455), (455, 459, 456), (459, 460, 456), (456, 460, 134), (460, 133, 134), (128, 461, 457), (461, 462, 457), (457, 462, 458), (462, 463, 458), (458, 463, 459), (463, 464, 459), (459, 464, 460), (464, 465, 460), (460, 465, 133), (465, 132, 133), (129, 466, 461), (466, 467, 461), (461, 467, 462), (467, 468, 462), (462, 468, 463), (468, 469, 463), (463, 469, 464), (469, 470, 464), (464, 470, 465), (470, 471, 465), (465, 471, 132), (471, 131, 132), (130, 74, 466), (74, 73, 466), (466, 73, 467), (73, 72, 467), (467, 72, 468), (72, 71, 468), (468, 71, 469), (71, 70, 469), (469, 70, 470), (70, 69, 470), (470, 69, 471), (69, 68, 471), (471, 68, 131), (68, 3, 131), (110, 123, 7), (111, 472, 110), (112, 473, 111), (113, 475, 112), (114, 478, 113), (115, 482, 114), (116, 487, 115), (110, 472, 123), (472, 122, 123), (111, 473, 472), (473, 474, 472), (472, 474, 122), (474, 121, 122), (112, 475, 473), (475, 476, 473), (473, 476, 474), (476, 477, 474), (474, 477, 121), (477, 120, 121), (113, 478, 475), (478, 479, 475), (475, 479, 476), (479, 480, 476), (476, 480, 477), (480, 481, 477), (477, 481, 120), (481, 119, 120), (114, 482, 478), (482, 483, 478), (478, 483, 479), (483, 484, 479), (479, 484, 480), (484, 485, 480), (480, 485, 481), (485, 486, 481), (481, 486, 119), (486, 118, 119), (115, 487, 482), (487, 488, 482), (482, 488, 483), (488, 489, 483), (483, 489, 484), (489, 490, 484), (484, 490, 485), (490, 491, 485), (485, 491, 486), (491, 492, 486), (486, 492, 118), (492, 117, 118), (116, 60, 487), (60, 59, 487), (487, 59, 488), (59, 58, 488), (488, 58, 489), (58, 57, 489), (489, 57, 490), (57, 56, 490), (490, 56, 491), (56, 55, 491), (491, 55, 492), (55, 54, 492), (492, 54, 117), (54, 2, 117), (96, 109, 6), (97, 493, 96), (98, 494, 97), (99, 496, 98), (100, 499, 99), (101, 503, 100), (102, 508, 101), (96, 493, 109), (493, 108, 109), (97, 494, 493), (494, 495, 493), (493, 495, 108), (495, 107, 108), (98, 496, 494), (496, 497, 494), (494, 497, 495), (497, 498, 495), (495, 498, 107), (498, 106, 107), (99, 499, 496), (499, 500, 496), (496, 500, 497), (500, 501, 497), (497, 501, 498), (501, 502, 498), (498, 502, 106), (502, 105, 106), (100, 503, 499), (503, 504, 499), (499, 504, 500), (504, 505, 500), (500, 505, 501), (505, 506, 501), (501, 506, 502), (506, 507, 502), (502, 507, 105), (507, 104, 105), (101, 508, 503), (508, 509, 503), (503, 509, 504), (509, 510, 504), (504, 510, 505), (510, 511, 505), (505, 511, 506), (511, 512, 506), (506, 512, 507), (512, 513, 507), (507, 513, 104), (513, 103, 104), (102, 32, 508), (32, 31, 508), (508, 31, 509), (31, 30, 509), (509, 30, 510), (30, 29, 510), (510, 29, 511), (29, 28, 511), (511, 28, 512), (28, 27, 512), (512, 27, 513), (27, 26, 513), (513, 26, 103), (26, 1, 103), (82, 95, 10), (83, 514, 82), (84, 515, 83), (85, 517, 84), (86, 520, 85), (87, 524, 86), (88, 529, 87), (82, 514, 95), (514, 94, 95), (83, 515, 514), (515, 516, 514), (514, 516, 94), (516, 93, 94), (84, 517, 515), (517, 518, 515), (515, 518, 516), (518, 519, 516), (516, 519, 93), (519, 92, 93), (85, 520, 517), (520, 521, 517), (517, 521, 518), (521, 522, 518), (518, 522, 519), (522, 523, 519), (519, 523, 92), (523, 91, 92), (86, 524, 520), (524, 525, 520), (520, 525, 521), (525, 526, 521), (521, 526, 522), (526, 527, 522), (522, 527, 523), (527, 528, 523), (523, 528, 91), (528, 90, 91), (87, 529, 524), (529, 530, 524), (524, 530, 525), (530, 531, 525), (525, 531, 526), (531, 532, 526), (526, 532, 527), (532, 533, 527), (527, 533, 528), (533, 534, 528), (528, 534, 90), (534, 89, 90), (88, 39, 529), (39, 38, 529), (529, 38, 530), (38, 37, 530), (530, 37, 531), (37, 36, 531), (531, 36, 532), (36, 35, 532), (532, 35, 533), (35, 34, 533), (533, 34, 534), (34, 33, 534), (534, 33, 89), (33, 5, 89), (46, 81, 5), (45, 535, 46), (44, 536, 45), (43, 538, 44), (42, 541, 43), (41, 545, 42), (40, 550, 41), (46, 535, 81), (535, 80, 81), (45, 536, 535), (536, 537, 535), (535, 537, 80), (537, 79, 80), (44, 538, 536), (538, 539, 536), (536, 539, 537), (539, 540, 537), (537, 540, 79), (540, 78, 79), (43, 541, 538), (541, 542, 538), (538, 542, 539), (542, 543, 539), (539, 543, 540), (543, 544, 540), (540, 544, 78), (544, 77, 78), (42, 545, 541), (545, 546, 541), (541, 546, 542), (546, 547, 542), (542, 547, 543), (547, 548, 543), (543, 548, 544), (548, 549, 544), (544, 549, 77), (549, 76, 77), (41, 550, 545), (550, 551, 545), (545, 551, 546), (551, 552, 546), (546, 552, 547), (552, 553, 547), (547, 553, 548), (553, 554, 548), (548, 554, 549), (554, 555, 549), (549, 555, 76), (555, 75, 76), (40, 67, 550), (67, 66, 550), (550, 66, 551), (66, 65, 551), (551, 65, 552), (65, 64, 552), (552, 64, 553), (64, 63, 553), (553, 63, 554), (63, 62, 554), (554, 62, 555), (62, 61, 555), (555, 61, 75), (61, 4, 75), (61, 74, 4), (62, 556, 61), (63, 557, 62), (64, 559, 63), (65, 562, 64), (66, 566, 65), (67, 571, 66), (61, 556, 74), (556, 73, 74), (62, 557, 556), (557, 558, 556), (556, 558, 73), (558, 72, 73), (63, 559, 557), (559, 560, 557), (557, 560, 558), (560, 561, 558), (558, 561, 72), (561, 71, 72), (64, 562, 559), (562, 563, 559), (559, 563, 560), (563, 564, 560), (560, 564, 561), (564, 565, 561), (561, 565, 71), (565, 70, 71), (65, 566, 562), (566, 567, 562), (562, 567, 563), (567, 568, 563), (563, 568, 564), (568, 569, 564), (564, 569, 565), (569, 570, 565), (565, 570, 70), (570, 69, 70), (66, 571, 566), (571, 572, 566), (566, 572, 567), (572, 573, 567), (567, 573, 568), (573, 574, 568), (568, 574, 569), (574, 575, 569), (569, 575, 570), (575, 576, 570), (570, 576, 69), (576, 68, 69), (67, 53, 571), (53, 52, 571), (571, 52, 572), (52, 51, 572), (572, 51, 573), (51, 50, 573), (573, 50, 574), (50, 49, 574), (574, 49, 575), (49, 48, 575), (575, 48, 576), (48, 47, 576), (576, 47, 68), (47, 3, 68), (47, 60, 3), (48, 577, 47), (49, 578, 48), (50, 580, 49), (51, 583, 50), (52, 587, 51), (53, 592, 52), (47, 577, 60), (577, 59, 60), (48, 578, 577), (578, 579, 577), (577, 579, 59), (579, 58, 59), (49, 580, 578), (580, 581, 578), (578, 581, 579), (581, 582, 579), (579, 582, 58), (582, 57, 58), (50, 583, 580), (583, 584, 580), (580, 584, 581), (584, 585, 581), (581, 585, 582), (585, 586, 582), (582, 586, 57), (586, 56, 57), (51, 587, 583), (587, 588, 583), (583, 588, 584), (588, 589, 584), (584, 589, 585), (589, 590, 585), (585, 590, 586), (590, 591, 586), (586, 591, 56), (591, 55, 56), (52, 592, 587), (592, 593, 587), (587, 593, 588), (593, 594, 588), (588, 594, 589), (594, 595, 589), (589, 595, 590), (595, 596, 590), (590, 596, 591), (596, 597, 591), (591, 597, 55), (597, 54, 55), (53, 18, 592), (18, 17, 592), (592, 17, 593), (17, 16, 593), (593, 16, 594), (16, 15, 594), (594, 15, 595), (15, 14, 595), (595, 14, 596), (14, 13, 596), (596, 13, 597), (13, 12, 597), (597, 12, 54), (12, 2, 54), (33, 46, 5), (34, 598, 33), (35, 599, 34), (36, 601, 35), (37, 604, 36), (38, 608, 37), (39, 613, 38), (33, 598, 46), (598, 45, 46), (34, 599, 598), (599, 600, 598), (598, 600, 45), (600, 44, 45), (35, 601, 599), (601, 602, 599), (599, 602, 600), (602, 603, 600), (600, 603, 44), (603, 43, 44), (36, 604, 601), (604, 605, 601), (601, 605, 602), (605, 606, 602), (602, 606, 603), (606, 607, 603), (603, 607, 43), (607, 42, 43), (37, 608, 604), (608, 609, 604), (604, 609, 605), (609, 610, 605), (605, 610, 606), (610, 611, 606), (606, 611, 607), (611, 612, 607), (607, 612, 42), (612, 41, 42), (38, 613, 608), (613, 614, 608), (608, 614, 609), (614, 615, 609), (609, 615, 610), (615, 616, 610), (610, 616, 611), (616, 617, 611), (611, 617, 612), (617, 618, 612), (612, 618, 41), (618, 40, 41), (39, 25, 613), (25, 24, 613), (613, 24, 614), (24, 23, 614), (614, 23, 615), (23, 22, 615), (615, 22, 616), (22, 21, 616), (616, 21, 617), (21, 20, 617), (617, 20, 618), (20, 19, 618), (618, 19, 40), (19, 0, 40), (12, 32, 2), (13, 619, 12), (14, 620, 13), (15, 622, 14), (16, 625, 15), (17, 629, 16), (18, 634, 17), (12, 619, 32), (619, 31, 32), (13, 620, 619), (620, 621, 619), (619, 621, 31), (621, 30, 31), (14, 622, 620), (622, 623, 620), (620, 623, 621), (623, 624, 621), (621, 624, 30), (624, 29, 30), (15, 625, 622), (625, 626, 622), (622, 626, 623), (626, 627, 623), (623, 627, 624), (627, 628, 624), (624, 628, 29), (628, 28, 29), (16, 629, 625), (629, 630, 625), (625, 630, 626), (630, 631, 626), (626, 631, 627), (631, 632, 627), (627, 632, 628), (632, 633, 628), (628, 633, 28), (633, 27, 28), (17, 634, 629), (634, 635, 629), (629, 635, 630), (635, 636, 630), (630, 636, 631), (636, 637, 631), (631, 637, 632), (637, 638, 632), (632, 638, 633), (638, 639, 633), (633, 639, 27), (639, 26, 27), (18, 19, 634), (19, 20, 634), (634, 20, 635), (20, 21, 635), (635, 21, 636), (21, 22, 636), (636, 22, 637), (22, 23, 637), (637, 23, 638), (23, 24, 638), (638, 24, 639), (24, 25, 639), (639, 25, 26), (25, 1, 26), (300, 676, 677, 664, 301, 641, 640), (642, 666, 679, 678, 300, 640, 162), (301, 680, 681, 668, 161, 643, 641), (161, 670, 683, 682, 397, 644, 643), (645, 671, 685, 684, 642, 162, 393), (397, 673, 687, 686, 645, 393, 644), (648, 665, 301, 664), (667, 651, 666, 642), (654, 669, 161, 668), (669, 657, 670, 161), (672, 660, 671, 645), (674, 663, 673, 397), (675, 646, 676, 300), (646, 647, 677, 676), (647, 648, 664, 677), (649, 675, 300, 678), (650, 649, 678, 679), (651, 650, 679, 666), (665, 652, 680, 301), (652, 653, 681, 680), (653, 654, 668, 681), (655, 674, 397, 682), (656, 655, 682, 683), (657, 656, 683, 670), (658, 667, 642, 684), (659, 658, 684, 685), (660, 659, 685, 671), (661, 672, 645, 686), (662, 661, 686, 687), (663, 662, 687, 673), (690, 689, 691, 703, 704, 696), (691, 689, 692, 695, 702, 701), (689, 688, 697, 706, 705, 692), (693, 689, 690, 709, 710, 699), (693, 711, 712, 700, 694, 689), (694, 707, 708, 698, 688, 689), (651, 667, 690, 696), (655, 656, 708, 707), (675, 649, 703, 691), (669, 654, 697, 688), (656, 657, 698, 708), (649, 650, 704, 703), (657, 669, 688, 698), (667, 658, 709, 690), (650, 651, 696, 704), (660, 672, 693, 699), (658, 659, 710, 709), (652, 665, 692, 705), (663, 674, 694, 700), (659, 660, 699, 710), (653, 652, 705, 706), (646, 675, 691, 701), (672, 661, 711, 693), (654, 653, 706, 697), (714, 773, 797, 796, 795, 264, 713, 201), (716, 775, 801, 800, 799, 199, 715, 262), (264, 777, 804, 803, 802, 716, 262, 713), (718, 779, 807, 806, 805, 285, 717, 187), (284, 781, 810, 809, 808, 714, 201, 719), (199, 811, 812, 813, 783, 721, 283, 715), (720, 785, 817, 816, 815, 186, 722, 283), (721, 818, 819, 820, 787, 284, 719, 283), (285, 788, 823, 822, 821, 720, 283, 717), (305, 790, 826, 825, 824, 718, 187, 723), (186, 827, 828, 829, 792, 304, 724, 722), (304, 830, 831, 832, 794, 305, 723, 724), (774, 728, 773, 714), (776, 732, 775, 716), (778, 736, 777, 264), (780, 740, 779, 718), (782, 744, 781, 284), (748, 784, 721, 783), (786, 752, 785, 720), (756, 782, 284, 787), (789, 760, 788, 285), (791, 764, 790, 305), (768, 793, 304, 792), (772, 791, 305, 794), (725, 778, 264, 795), (726, 725, 795, 796), (727, 726, 796, 797), (728, 727, 797, 773), (729, 798, 199, 799), (730, 729, 799, 800), (731, 730, 800, 801), (732, 731, 801, 775), (733, 776, 716, 802), (734, 733, 802, 803), (735, 734, 803, 804), (736, 735, 804, 777), (737, 789, 285, 805), (738, 737, 805, 806), (739, 738, 806, 807), (740, 739, 807, 779), (741, 774, 714, 808), (742, 741, 808, 809), (743, 742, 809, 810), (744, 743, 810, 781), (798, 745, 811, 199), (745, 746, 812, 811), (746, 747, 813, 812), (747, 748, 783, 813), (749, 814, 186, 815), (750, 749, 815, 816), (751, 750, 816, 817), (752, 751, 817, 785), (784, 753, 818, 721), (753, 754, 819, 818), (754, 755, 820, 819), (755, 756, 787, 820), (757, 786, 720, 821), (758, 757, 821, 822), (759, 758, 822, 823), (760, 759, 823, 788), (761, 780, 718, 824), (762, 761, 824, 825), (763, 762, 825, 826), (764, 763, 826, 790), (814, 765, 827, 186), (765, 766, 828, 827), (766, 767, 829, 828), (767, 768, 792, 829), (793, 769, 830, 304), (769, 770, 831, 830), (770, 771, 832, 831), (771, 772, 794, 832), (836, 834, 833, 849, 850, 851, 841), (836, 852, 853, 854, 842, 837, 834), (837, 846, 847, 848, 840, 835, 834), (834, 838, 844, 860, 859, 858, 833), (835, 855, 856, 857, 843, 839, 834), (834, 839, 845, 863, 862, 861, 838), (731, 732, 841, 851), (746, 745, 858, 859), (776, 733, 852, 836), (782, 756, 845, 839), (747, 746, 859, 860), (733, 734, 853, 852), (748, 747, 860, 844), (734, 735, 854, 853), (735, 736, 842, 854), (778, 725, 846, 837), (725, 726, 847, 846), (753, 784, 838, 861), (728, 774, 835, 840), (726, 727, 848, 847), (754, 753, 861, 862), (732, 776, 836, 841), (774, 741, 855, 835), (727, 728, 840, 848), (755, 754, 862, 863), (736, 778, 837, 842), (741, 742, 856, 855), (798, 729, 849, 833), (756, 755, 863, 845), (742, 743, 857, 856), (866, 864, 200, 879, 880, 881, 871), (866, 882, 883, 884, 872, 867, 864), (867, 876, 877, 878, 870, 865, 864), (864, 868, 874, 890, 889, 888, 200), (865, 885, 886, 887, 873, 869, 864), (864, 869, 875, 893, 892, 891, 868), (759, 760, 872, 884), (780, 761, 885, 865), (760, 789, 867, 872), (761, 762, 886, 885), (764, 791, 869, 873), (814, 749, 879, 200), (762, 763, 887, 886), (793, 768, 874, 868), (749, 750, 880, 879), (789, 737, 876, 867), (763, 764, 873, 887), (791, 772, 875, 869), (750, 751, 881, 880), (737, 738, 877, 876), (765, 814, 200, 888), (751, 752, 871, 881), (738, 739, 878, 877), (766, 765, 888, 889), (739, 740, 870, 878), (767, 766, 889, 890), (768, 767, 890, 874), (769, 793, 868, 891), (740, 780, 865, 870), (770, 769, 891, 892)])
me_icosphere.polygons.foreach_set('use_smooth', [True] * 1466)
me_icosphere.materials.append(mat_bowlingball)
me_icosphere.use_remesh_preserve_volume = False
me_icosphere.use_remesh_preserve_attributes = False
me_icosphere.use_mirror_vertex_groups = False
me_icosphere.update()
me_mesh_001 = bpy.data.meshes.new('Mesh.001')
me_mesh_001.from_pydata([(0.1248, 3.628, -5.846e-07), (0.2079, 3.599, -5.691e-07), (0.3049, 3.482, -5.212e-07), (0.2936, 2.832, -3.706e-07), (0.2423, 2.184, -3.177e-07), (0.1952, -0.155, 7.526e-09), (0.01416, 3.637, -5.924e-07), (0.121, 3.628, -0.02863), (0.2013, 3.599, -0.05015), (0.2583, 3.551, -0.06541), (0.295, 3.482, -0.07524), (0.3145, 3.394, -0.08049), (0.3201, 3.285, -0.08198), (0.3148, 3.156, -0.08055), (0.3017, 3.005, -0.07705), (0.284, 2.832, -0.07232), (0.2649, 2.638, -0.06718), (0.2473, 2.422, -0.06247), (0.2345, 2.184, -0.05904), (0.2413, 2.105, -0.06087), (0.2651, 2.03, -0.06725), (0.3018, 1.955, -0.07707), (0.3472, 1.875, -0.08924), (0.3972, 1.786, -0.1026), (0.4476, 1.683, -0.1161), (0.4944, 1.561, -0.1287), (0.5332, 1.417, -0.1391), (0.5601, 1.245, -0.1463), (0.5709, 1.042, -0.1492), (0.5614, 0.8028, -0.1466), (0.5275, 0.5228, -0.1375), (0.5048, 0.3795, -0.1315), (0.4844, 0.2575, -0.126), (0.4644, 0.155, -0.1206), (0.4431, 0.07043, -0.1149), (0.4187, 0.002075, -0.1084), (0.3895, -0.05174, -0.1006), (0.3536, -0.09268, -0.09096), (0.3095, -0.1224, -0.07913), (0.2552, -0.1426, -0.06459), (0.1891, -0.155, -0.04687), (0.1093, -0.1612, -0.02549), (0.11, 3.628, -0.0553), (0.182, 3.599, -0.09689), (0.233, 3.551, -0.1264), (0.2659, 3.482, -0.1454), (0.2835, 3.394, -0.1555), (0.2885, 3.285, -0.1584), (0.2837, 3.156, -0.1556), (0.272, 3.005, -0.1489), (0.2561, 2.832, -0.1397), (0.2389, 2.638, -0.1298), (0.2232, 2.422, -0.1207), (0.2117, 2.184, -0.1141), (0.2178, 2.105, -0.1176), (0.2392, 2.03, -0.1299), (0.2721, 1.955, -0.1489), (0.3128, 1.875, -0.1724), (0.3576, 1.786, -0.1983), (0.4028, 1.683, -0.2244), (0.4447, 1.561, -0.2486), (0.4796, 1.417, -0.2687), (0.5037, 1.245, -0.2826), (0.5133, 1.042, -0.2882), (0.5048, 0.8028, -0.2833), (0.4744, 0.5228, -0.2657), (0.4541, 0.3795, -0.254), (0.4357, 0.2575, -0.2434), (0.4178, 0.155, -0.2331), (0.3987, 0.07043, -0.222), (0.3768, 0.002075, -0.2094), (0.3506, -0.05174, -0.1943), (0.3185, -0.09268, -0.1757), (0.2789, -0.1224, -0.1529), (0.2303, -0.1426, -0.1248), (0.171, -0.155, -0.09054), (0.09947, -0.1612, -0.04925), (0.09237, 3.628, -0.07821), (0.1512, 3.599, -0.137), (0.1929, 3.551, -0.1787), (0.2197, 3.482, -0.2056), (0.2341, 3.394, -0.2199), (0.2381, 3.285, -0.224), (0.2342, 3.156, -0.2201), (0.2247, 3.005, -0.2105), (0.2117, 2.832, -0.1976), (0.1977, 2.638, -0.1835), (0.1848, 2.422, -0.1707), (0.1755, 2.184, -0.1613), (0.1805, 2.105, -0.1663), (0.1979, 2.03, -0.1837), (0.2247, 1.955, -0.2106), (0.258, 1.875, -0.2438), (0.2946, 1.786, -0.2804), (0.3315, 1.683, -0.3173), (0.3657, 1.561, -0.3515), (0.3942, 1.417, -0.38), (0.4138, 1.245, -0.3997), (0.4217, 1.042, -0.4076), (0.4148, 0.8028, -0.4006), (0.3899, 0.5228, -0.3758), (0.3733, 0.3795, -0.3592), (0.3584, 0.2575, -0.3442), (0.3437, 0.155, -0.3296), (0.3281, 0.07043, -0.314), (0.3103, 0.002075, -0.2961), (0.2889, -0.05174, -0.2747), (0.2627, -0.09268, -0.2485), (0.2304, -0.1224, -0.2162), (0.1906, -0.1426, -0.1765), (0.1422, -0.155, -0.128), (0.08382, -0.1612, -0.06965), (0.06947, 3.628, -0.09579), (0.111, 3.599, -0.1678), (0.1405, 3.551, -0.2189), (0.1595, 3.482, -0.2518), (0.1697, 3.394, -0.2693), (0.1725, 3.285, -0.2743), (0.1698, 3.156, -0.2695), (0.163, 3.005, -0.2578), (0.1539, 2.832, -0.242), (0.1439, 2.638, -0.2248), (0.1349, 2.422, -0.209), (0.1282, 2.184, -0.1976), (0.1317, 2.105, -0.2037), (0.1441, 2.03, -0.225), (0.1631, 1.955, -0.2579), (0.1866, 1.875, -0.2986), (0.2124, 1.786, -0.3434), (0.2385, 1.683, -0.3886), (0.2627, 1.561, -0.4305), (0.2829, 1.417, -0.4654), (0.2968, 1.245, -0.4895), (0.3024, 1.042, -0.4992), (0.2974, 0.8028, -0.4906), (0.2799, 0.5228, -0.4602), (0.2681, 0.3795, -0.4399), (0.2576, 0.2575, -0.4216), (0.2472, 0.155, -0.4037), (0.2362, 0.07043, -0.3845), (0.2236, 0.002075, -0.3627), (0.2084, -0.05174, -0.3365), (0.1899, -0.09268, -0.3044), (0.167, -0.1224, -0.2648), (0.1389, -0.1426, -0.2161), (0.1047, -0.155, -0.1568), (0.06342, -0.1612, -0.08531), (0.04279, 3.628, -0.1068), (0.06432, 3.599, -0.1872), (0.07958, 3.551, -0.2441), (0.08941, 3.482, -0.2808), (0.09465, 3.394, -0.3004), (0.09614, 3.285, -0.3059), (0.09472, 3.156, -0.3006), (0.09122, 3.005, -0.2876), (0.08648, 2.832, -0.2699), (0.08134, 2.638, -0.2507), (0.07664, 2.422, -0.2332), (0.07321, 2.184, -0.2204), (0.07503, 2.105, -0.2272), (0.08141, 2.03, -0.251), (0.09124, 1.955, -0.2876), (0.1034, 1.875, -0.3331), (0.1168, 1.786, -0.383), (0.1303, 1.683, -0.4335), (0.1428, 1.561, -0.4802), (0.1533, 1.417, -0.5191), (0.1605, 1.245, -0.546), (0.1633, 1.042, -0.5567), (0.1608, 0.8028, -0.5472), (0.1517, 0.5228, -0.5133), (0.1456, 0.3795, -0.4907), (0.1402, 0.2575, -0.4702), (0.1348, 0.155, -0.4502), (0.1291, 0.07043, -0.4289), (0.1226, 0.002075, -0.4045), (0.1147, -0.05174, -0.3753), (0.1051, -0.09268, -0.3395), (0.0933, -0.1224, -0.2953), (0.07875, -0.1426, -0.241), (0.06103, -0.155, -0.1749), (0.03966, -0.1612, -0.09515), (0.01416, 3.628, -0.1106), (0.01416, 3.599, -0.1938), (0.01416, 3.551, -0.2527), (0.01416, 3.482, -0.2907), (0.01416, 3.394, -0.311), (0.01416, 3.285, -0.3167), (0.01416, 3.156, -0.3112), (0.01416, 3.005, -0.2977), (0.01416, 2.832, -0.2794), (0.01416, 2.638, -0.2595), (0.01416, 2.422, -0.2414), (0.01416, 2.184, -0.2281), (0.01416, 2.105, -0.2352), (0.01416, 2.03, -0.2598), (0.01416, 1.955, -0.2978), (0.01416, 1.875, -0.3448), (0.01416, 1.786, -0.3966), (0.01416, 1.683, -0.4488), (0.01416, 1.561, -0.4971), (0.01416, 1.417, -0.5374), (0.01416, 1.245, -0.5652), (0.01416, 1.042, -0.5764), (0.01416, 0.8028, -0.5665), (0.01416, 0.5228, -0.5314), (0.01416, 0.3795, -0.508), (0.01416, 0.2575, -0.4868), (0.01416, 0.155, -0.4661), (0.01416, 0.07043, -0.444), (0.01416, 0.002075, -0.4188), (0.01416, -0.05174, -0.3885), (0.01416, -0.09268, -0.3515), (0.01416, -0.1224, -0.3057), (0.01416, -0.1426, -0.2496), (0.01416, -0.155, -0.1811), (0.01416, -0.1612, -0.0985), (-0.01446, 3.628, -0.1068), (-0.03599, 3.599, -0.1872), (-0.05125, 3.551, -0.2441), (-0.06108, 3.482, -0.2808), (-0.06632, 3.394, -0.3004), (-0.06781, 3.285, -0.3059), (-0.06639, 3.156, -0.3006), (-0.06289, 3.005, -0.2876), (-0.05815, 2.832, -0.2699), (-0.05301, 2.638, -0.2507), (-0.04831, 2.422, -0.2332), (-0.04488, 2.184, -0.2204), (-0.0467, 2.105, -0.2272), (-0.05308, 2.03, -0.251), (-0.06291, 1.955, -0.2876), (-0.07508, 1.875, -0.3331), (-0.08847, 1.786, -0.383), (-0.102, 1.683, -0.4335), (-0.1145, 1.561, -0.4802), (-0.1249, 1.417, -0.5191), (-0.1321, 1.245, -0.546), (-0.135, 1.042, -0.5567), (-0.1325, 0.8028, -0.5472), (-0.1234, 0.5228, -0.5133), (-0.1173, 0.3795, -0.4907), (-0.1118, 0.2575, -0.4702), (-0.1065, 0.155, -0.4502), (-0.1008, 0.07043, -0.4289), (-0.09423, 0.002075, -0.4045), (-0.0864, -0.05174, -0.3753), (-0.0768, -0.09268, -0.3395), (-0.06497, -0.1224, -0.2953), (-0.05042, -0.1426, -0.241), (-0.0327, -0.155, -0.1749), (-0.01133, -0.1612, -0.09515), (-0.04114, 3.628, -0.09579), (-0.08272, 3.599, -0.1678), (-0.1122, 3.551, -0.2189), (-0.1312, 3.482, -0.2518), (-0.1413, 3.394, -0.2693), (-0.1442, 3.285, -0.2743), (-0.1415, 3.156, -0.2695), (-0.1347, 3.005, -0.2578), (-0.1255, 2.832, -0.242), (-0.1156, 2.638, -0.2248), (-0.1065, 2.422, -0.209), (-0.0999, 2.184, -0.1976), (-0.1034, 2.105, -0.2037), (-0.1157, 2.03, -0.225), (-0.1347, 1.955, -0.2579), (-0.1582, 1.875, -0.2986), (-0.1841, 1.786, -0.3434), (-0.2102, 1.683, -0.3886), (-0.2344, 1.561, -0.4305), (-0.2545, 1.417, -0.4654), (-0.2685, 1.245, -0.4895), (-0.274, 1.042, -0.4992), (-0.2691, 0.8028, -0.4906), (-0.2515, 0.5228, -0.4602), (-0.2398, 0.3795, -0.4399), (-0.2292, 0.2575, -0.4216), (-0.2189, 0.155, -0.4037), (-0.2079, 0.07043, -0.3845), (-0.1952, 0.002075, -0.3627), (-0.1801, -0.05174, -0.3365), (-0.1616, -0.09268, -0.3044), (-0.1387, -0.1224, -0.2648), (-0.1106, -0.1426, -0.2161), (-0.07638, -0.155, -0.1568), (-0.03509, -0.1612, -0.08531), (-0.06405, 3.628, -0.07821), (-0.1229, 3.599, -0.137), (-0.1645, 3.551, -0.1787), (-0.1914, 3.482, -0.2056), (-0.2057, 3.394, -0.2199), (-0.2098, 3.285, -0.224), (-0.2059, 3.156, -0.2201), (-0.1963, 3.005, -0.2105), (-0.1834, 2.832, -0.1976), (-0.1694, 2.638, -0.1835), (-0.1565, 2.422, -0.1707), (-0.1471, 2.184, -0.1613), (-0.1521, 2.105, -0.1663), (-0.1696, 2.03, -0.1837), (-0.1964, 1.955, -0.2106), (-0.2296, 1.875, -0.2438), (-0.2662, 1.786, -0.2804), (-0.3032, 1.683, -0.3173), (-0.3374, 1.561, -0.3515), (-0.3658, 1.417, -0.38), (-0.3855, 1.245, -0.3997), (-0.3934, 1.042, -0.4076), (-0.3864, 0.8028, -0.4006), (-0.3616, 0.5228, -0.3758), (-0.345, 0.3795, -0.3592), (-0.3301, 0.2575, -0.3442), (-0.3154, 0.155, -0.3296), (-0.2998, 0.07043, -0.314), (-0.282, 0.002075, -0.2961), (-0.2606, -0.05174, -0.2747), (-0.2344, -0.09268, -0.2485), (-0.202, -0.1224, -0.2162), (-0.1623, -0.1426, -0.1765), (-0.1139, -0.155, -0.128), (-0.05549, -0.1612, -0.06965), (-0.08162, 3.628, -0.0553), (-0.1536, 3.599, -0.09689), (-0.2047, 3.551, -0.1264), (-0.2376, 3.482, -0.1454), (-0.2551, 3.394, -0.1555), (-0.2601, 3.285, -0.1584), (-0.2554, 3.156, -0.1556), (-0.2437, 3.005, -0.1489), (-0.2278, 2.832, -0.1397), (-0.2106, 2.638, -0.1298), (-0.1949, 2.422, -0.1207), (-0.1834, 2.184, -0.1141), (-0.1895, 2.105, -0.1176), (-0.2108, 2.03, -0.1299), (-0.2437, 1.955, -0.1489), (-0.2844, 1.875, -0.1724), (-0.3293, 1.786, -0.1983), (-0.3745, 1.683, -0.2244), (-0.4164, 1.561, -0.2486), (-0.4512, 1.417, -0.2687), (-0.4753, 1.245, -0.2826), (-0.485, 1.042, -0.2882), (-0.4765, 0.8028, -0.2833), (-0.446, 0.5228, -0.2657), (-0.4257, 0.3795, -0.254), (-0.4074, 0.2575, -0.2434), (-0.3895, 0.155, -0.2331), (-0.3704, 0.07043, -0.222), (-0.3485, 0.002075, -0.2094), (-0.3223, -0.05174, -0.1943), (-0.2902, -0.09268, -0.1757), (-0.2506, -0.1224, -0.1529), (-0.202, -0.1426, -0.1248), (-0.1427, -0.155, -0.09054), (-0.07114, -0.1612, -0.04925), (-0.09267, 3.628, -0.02863), (-0.173, 3.599, -0.05015), (-0.23, 3.551, -0.06541), (-0.2666, 3.482, -0.07524), (-0.2862, 3.394, -0.08049), (-0.2918, 3.285, -0.08198), (-0.2865, 3.156, -0.08055), (-0.2734, 3.005, -0.07705), (-0.2557, 2.832, -0.07232), (-0.2365, 2.638, -0.06718), (-0.219, 2.422, -0.06247), (-0.2062, 2.184, -0.05905), (-0.213, 2.105, -0.06087), (-0.2368, 2.03, -0.06725), (-0.2735, 1.955, -0.07707), (-0.3189, 1.875, -0.08924), (-0.3689, 1.786, -0.1026), (-0.4193, 1.683, -0.1161), (-0.466, 1.561, -0.1287), (-0.5049, 1.417, -0.1391), (-0.5318, 1.245, -0.1463), (-0.5426, 1.042, -0.1492), (-0.5331, 0.8028, -0.1466), (-0.4991, 0.5228, -0.1375), (-0.4765, 0.3795, -0.1315), (-0.4561, 0.2575, -0.126), (-0.4361, 0.155, -0.1206), (-0.4147, 0.07043, -0.1149), (-0.3904, 0.002075, -0.1084), (-0.3611, -0.05174, -0.1006), (-0.3253, -0.09268, -0.09096), (-0.2812, -0.1224, -0.07913), (-0.2269, -0.1426, -0.06459), (-0.1607, -0.155, -0.04687), (-0.08098, -0.1612, -0.02549), (-0.09644, 3.628, -5.941e-07), (-0.1796, 3.599, -5.959e-07), (-0.2386, 3.551, -6.146e-07), (-0.2766, 3.482, -5.997e-07), (-0.2968, 3.394, -5.997e-07), (-0.3026, 3.285, -6.593e-07), (-0.2971, 3.156, -6.891e-07), (-0.2835, 3.005, -6.518e-07), (-0.2652, 2.832, -5.997e-07), (-0.2454, 2.638, -5.028e-07), (-0.2272, 2.422, -4.357e-07), (-0.214, 2.184, -4.357e-07), (-0.221, 2.105, -4.134e-07), (-0.2457, 2.03, -3.352e-07), (-0.2836, 1.955, -3.463e-07), (-0.3306, 1.875, -3.24e-07), (-0.3824, 1.786, -3.24e-07), (-0.4346, 1.683, -2.942e-07), (-0.483, 1.561, -2.942e-07), (-0.5232, 1.417, -1.75e-07), (-0.5511, 1.245, -2.346e-07), (-0.5622, 1.042, -1.106e-08), (-0.5524, 0.8028, 1.874e-08), (-0.5172, 0.5228, 1.874e-08), (-0.4938, 0.3795, 5.599e-08), (-0.4726, 0.2575, 9.325e-08), (-0.4519, 0.155, 1.231e-07), (-0.4299, 0.07043, 1.454e-07), (-0.4046, 0.002075, 1.305e-07), (-0.3744, -0.05174, 1.007e-07), (-0.3373, -0.09268, 1.305e-07), (-0.2916, -0.1224, 5.599e-08), (-0.2354, -0.1426, 5.599e-08), (-0.1669, -0.155, 1.502e-08), (-0.08434, -0.1612, 3.551e-08), (-0.09267, 3.628, 0.02863), (-0.173, 3.599, 0.05015), (-0.23, 3.551, 0.06541), (-0.2666, 3.482, 0.07524), (-0.2862, 3.394, 0.08048), (-0.2918, 3.285, 0.08198), (-0.2865, 3.156, 0.08055), (-0.2734, 3.005, 0.07705), (-0.2557, 2.832, 0.07231), (-0.2365, 2.638, 0.06718), (-0.219, 2.422, 0.06247), (-0.2062, 2.184, 0.05904), (-0.213, 2.105, 0.06087), (-0.2368, 2.03, 0.06725), (-0.2735, 1.955, 0.07707), (-0.3189, 1.875, 0.08924), (-0.3689, 1.786, 0.1026), (-0.4193, 1.683, 0.1161), (-0.466, 1.561, 0.1287), (-0.5049, 1.417, 0.1391), (-0.5318, 1.245, 0.1463), (-0.5426, 1.042, 0.1492), (-0.5331, 0.8028, 0.1466), (-0.4991, 0.5228, 0.1375), (-0.4765, 0.3795, 0.1315), (-0.4561, 0.2575, 0.126), (-0.4361, 0.155, 0.1206), (-0.4147, 0.07043, 0.1149), (-0.3904, 0.002075, 0.1084), (-0.3611, -0.05174, 0.1006), (-0.3253, -0.09268, 0.09096), (-0.2812, -0.1224, 0.07913), (-0.2269, -0.1426, 0.06459), (-0.1607, -0.155, 0.04687), (-0.08098, -0.1612, 0.02549), (0.01416, -0.1629, 2.643e-08), (-0.08162, 3.628, 0.0553), (-0.1536, 3.599, 0.09688), (-0.2047, 3.551, 0.1264), (-0.2376, 3.482, 0.1454), (-0.2551, 3.394, 0.1555), (-0.2601, 3.285, 0.1584), (-0.2554, 3.156, 0.1556), (-0.2437, 3.005, 0.1489), (-0.2278, 2.832, 0.1397), (-0.2106, 2.638, 0.1298), (-0.1949, 2.422, 0.1207), (-0.1834, 2.184, 0.1141), (-0.1895, 2.105, 0.1176), (-0.2108, 2.03, 0.1299), (-0.2437, 1.955, 0.1489), (-0.2844, 1.875, 0.1724), (-0.3293, 1.786, 0.1983), (-0.3745, 1.683, 0.2244), (-0.4164, 1.561, 0.2486), (-0.4512, 1.417, 0.2687), (-0.4753, 1.245, 0.2826), (-0.485, 1.042, 0.2882), (-0.4765, 0.8028, 0.2833), (-0.446, 0.5228, 0.2657), (-0.4257, 0.3795, 0.254), (-0.4074, 0.2575, 0.2434), (-0.3895, 0.155, 0.2331), (-0.3704, 0.07043, 0.222), (-0.3485, 0.002075, 0.2094), (-0.3223, -0.05174, 0.1943), (-0.2902, -0.09268, 0.1757), (-0.2506, -0.1224, 0.1529), (-0.202, -0.1426, 0.1248), (-0.1427, -0.155, 0.09054), (-0.07114, -0.1612, 0.04925), (-0.06405, 3.628, 0.07821), (-0.1229, 3.599, 0.137), (-0.1645, 3.551, 0.1787), (-0.1914, 3.482, 0.2056), (-0.2057, 3.394, 0.2199), (-0.2098, 3.285, 0.224), (-0.2059, 3.156, 0.2201), (-0.1963, 3.005, 0.2105), (-0.1834, 2.832, 0.1976), (-0.1694, 2.638, 0.1835), (-0.1565, 2.422, 0.1707), (-0.1471, 2.184, 0.1613), (-0.1521, 2.105, 0.1663), (-0.1696, 2.03, 0.1837), (-0.1964, 1.955, 0.2106), (-0.2296, 1.875, 0.2438), (-0.2662, 1.786, 0.2804), (-0.3032, 1.683, 0.3173), (-0.3374, 1.561, 0.3515), (-0.3658, 1.417, 0.38), (-0.3855, 1.245, 0.3997), (-0.3934, 1.042, 0.4076), (-0.3864, 0.8028, 0.4006), (-0.3616, 0.5228, 0.3758), (-0.345, 0.3795, 0.3592), (-0.3301, 0.2575, 0.3442), (-0.3154, 0.155, 0.3296), (-0.2998, 0.07043, 0.314), (-0.282, 0.002075, 0.2961), (-0.2606, -0.05174, 0.2747), (-0.2344, -0.09268, 0.2485), (-0.202, -0.1224, 0.2162), (-0.1623, -0.1426, 0.1765), (-0.1139, -0.155, 0.128), (-0.05549, -0.1612, 0.06965), (-0.04114, 3.628, 0.09579), (-0.08272, 3.599, 0.1678), (-0.1122, 3.551, 0.2189), (-0.1312, 3.482, 0.2518), (-0.1413, 3.394, 0.2693), (-0.1442, 3.285, 0.2743), (-0.1415, 3.156, 0.2695), (-0.1347, 3.005, 0.2578), (-0.1255, 2.832, 0.242), (-0.1156, 2.638, 0.2248), (-0.1065, 2.422, 0.209), (-0.0999, 2.184, 0.1976), (-0.1034, 2.105, 0.2037), (-0.1157, 2.03, 0.225), (-0.1347, 1.955, 0.2579), (-0.1582, 1.875, 0.2986), (-0.1841, 1.786, 0.3434), (-0.2102, 1.683, 0.3886), (-0.2344, 1.561, 0.4305), (-0.2545, 1.417, 0.4654), (-0.2685, 1.245, 0.4895), (-0.274, 1.042, 0.4992), (-0.2691, 0.8028, 0.4906), (-0.2515, 0.5228, 0.4602), (-0.2398, 0.3795, 0.4399), (-0.2292, 0.2575, 0.4216), (-0.2189, 0.155, 0.4037), (-0.2079, 0.07043, 0.3845), (-0.1952, 0.002075, 0.3627), (-0.1801, -0.05174, 0.3365), (-0.1616, -0.09268, 0.3044), (-0.1387, -0.1224, 0.2648), (-0.1106, -0.1426, 0.2161), (-0.07638, -0.155, 0.1568), (-0.03509, -0.1612, 0.08531), (-0.01446, 3.628, 0.1068), (-0.03599, 3.599, 0.1872), (-0.05125, 3.551, 0.2441), (-0.06108, 3.482, 0.2808), (-0.06632, 3.394, 0.3004), (-0.06781, 3.285, 0.3059), (-0.06639, 3.156, 0.3006), (-0.06289, 3.005, 0.2876), (-0.05815, 2.832, 0.2699), (-0.05301, 2.638, 0.2507), (-0.04831, 2.422, 0.2332), (-0.04488, 2.184, 0.2204), (-0.0467, 2.105, 0.2272), (-0.05308, 2.03, 0.251), (-0.06291, 1.955, 0.2876), (-0.07508, 1.875, 0.3331), (-0.08847, 1.786, 0.383), (-0.102, 1.683, 0.4335), (-0.1145, 1.561, 0.4802), (-0.1249, 1.417, 0.5191), (-0.1321, 1.245, 0.546), (-0.135, 1.042, 0.5567), (-0.1325, 0.8028, 0.5472), (-0.1234, 0.5228, 0.5133), (-0.1173, 0.3795, 0.4907), (-0.1118, 0.2575, 0.4702), (-0.1065, 0.155, 0.4502), (-0.1008, 0.07043, 0.4289), (-0.09423, 0.002075, 0.4045), (-0.0864, -0.05174, 0.3753), (-0.0768, -0.09268, 0.3395), (-0.06497, -0.1224, 0.2953), (-0.05042, -0.1426, 0.241), (-0.0327, -0.155, 0.1749), (-0.01133, -0.1612, 0.09515), (0.01416, 3.628, 0.1106), (0.01416, 3.599, 0.1938), (0.01416, 3.551, 0.2527), (0.01416, 3.482, 0.2907), (0.01416, 3.394, 0.311), (0.01416, 3.285, 0.3167), (0.01416, 3.156, 0.3112), (0.01416, 3.005, 0.2977), (0.01416, 2.832, 0.2794), (0.01416, 2.638, 0.2595), (0.01416, 2.422, 0.2414), (0.01416, 2.184, 0.2281), (0.01416, 2.105, 0.2352), (0.01416, 2.03, 0.2598), (0.01416, 1.955, 0.2978), (0.01416, 1.875, 0.3448), (0.01416, 1.786, 0.3966), (0.01416, 1.683, 0.4488), (0.01416, 1.561, 0.4971), (0.01416, 1.417, 0.5374), (0.01416, 1.245, 0.5652), (0.01416, 1.042, 0.5764), (0.01416, 0.8028, 0.5665), (0.01416, 0.5228, 0.5314), (0.01416, 0.3795, 0.508), (0.01416, 0.2575, 0.4868), (0.01416, 0.155, 0.4661), (0.01416, 0.07043, 0.444), (0.01416, 0.002075, 0.4188), (0.01416, -0.05174, 0.3885), (0.01416, -0.09268, 0.3515), (0.01416, -0.1224, 0.3057), (0.01416, -0.1426, 0.2496), (0.01416, -0.155, 0.1811), (0.01416, -0.1612, 0.0985), (0.04279, 3.628, 0.1068), (0.06432, 3.599, 0.1872), (0.07958, 3.551, 0.2441), (0.08941, 3.482, 0.2808), (0.09465, 3.394, 0.3004), (0.09614, 3.285, 0.3059), (0.09472, 3.156, 0.3006), (0.09122, 3.005, 0.2876), (0.08648, 2.832, 0.2699), (0.08134, 2.638, 0.2507), (0.07664, 2.422, 0.2332), (0.07321, 2.184, 0.2204), (0.07503, 2.105, 0.2272), (0.08141, 2.03, 0.251), (0.09124, 1.955, 0.2876), (0.1034, 1.875, 0.3331), (0.1168, 1.786, 0.383), (0.1303, 1.683, 0.4335), (0.1428, 1.561, 0.4802), (0.1533, 1.417, 0.5191), (0.1605, 1.245, 0.546), (0.1633, 1.042, 0.5567), (0.1608, 0.8028, 0.5472), (0.1517, 0.5228, 0.5133), (0.1456, 0.3795, 0.4907), (0.1402, 0.2575, 0.4702), (0.1348, 0.155, 0.4502), (0.1291, 0.07043, 0.4289), (0.1226, 0.002075, 0.4045), (0.1147, -0.05174, 0.3753), (0.1051, -0.09268, 0.3395), (0.0933, -0.1224, 0.2953), (0.07875, -0.1426, 0.241), (0.06103, -0.155, 0.1749), (0.03966, -0.1612, 0.09515), (0.06947, 3.628, 0.09579), (0.111, 3.599, 0.1678), (0.1405, 3.551, 0.2189), (0.1595, 3.482, 0.2518), (0.1697, 3.394, 0.2693), (0.1725, 3.285, 0.2743), (0.1698, 3.156, 0.2695), (0.163, 3.005, 0.2578), (0.1539, 2.832, 0.242), (0.1439, 2.638, 0.2248), (0.1349, 2.422, 0.209), (0.1282, 2.184, 0.1976), (0.1317, 2.105, 0.2037), (0.1441, 2.03, 0.225), (0.1631, 1.955, 0.2579), (0.1866, 1.875, 0.2986), (0.2124, 1.786, 0.3434), (0.2385, 1.683, 0.3886), (0.2627, 1.561, 0.4305), (0.2829, 1.417, 0.4654), (0.2968, 1.245, 0.4895), (0.3024, 1.042, 0.4992), (0.2974, 0.8028, 0.4906), (0.2799, 0.5228, 0.4602), (0.2681, 0.3795, 0.4399), (0.2576, 0.2575, 0.4216), (0.2472, 0.155, 0.4037), (0.2362, 0.07043, 0.3845), (0.2236, 0.002075, 0.3627), (0.2084, -0.05174, 0.3365), (0.1899, -0.09268, 0.3044), (0.167, -0.1224, 0.2648), (0.1389, -0.1426, 0.2161), (0.1047, -0.155, 0.1568), (0.06342, -0.1612, 0.08531), (0.09237, 3.628, 0.07821), (0.1512, 3.599, 0.137), (0.1929, 3.551, 0.1787), (0.2197, 3.482, 0.2056), (0.2341, 3.394, 0.2199), (0.2381, 3.285, 0.224), (0.2342, 3.156, 0.2201), (0.2247, 3.005, 0.2105), (0.2117, 2.832, 0.1976), (0.1977, 2.638, 0.1835), (0.1848, 2.422, 0.1707), (0.1755, 2.184, 0.1613), (0.1805, 2.105, 0.1663), (0.1979, 2.03, 0.1837), (0.2247, 1.955, 0.2106), (0.258, 1.875, 0.2438), (0.2946, 1.786, 0.2804), (0.3315, 1.683, 0.3173), (0.3657, 1.561, 0.3515), (0.3942, 1.417, 0.38), (0.4138, 1.245, 0.3997), (0.4217, 1.042, 0.4076), (0.4148, 0.8028, 0.4006), (0.3899, 0.5228, 0.3758), (0.3733, 0.3795, 0.3592), (0.3584, 0.2575, 0.3442), (0.3437, 0.155, 0.3296), (0.3281, 0.07043, 0.314), (0.3103, 0.002075, 0.2961), (0.2889, -0.05174, 0.2747), (0.2627, -0.09268, 0.2485), (0.2304, -0.1224, 0.2162), (0.1906, -0.1426, 0.1765), (0.1422, -0.155, 0.128), (0.08382, -0.1612, 0.06965), (0.11, 3.628, 0.0553), (0.182, 3.599, 0.09688), (0.233, 3.551, 0.1264), (0.2659, 3.482, 0.1454), (0.2835, 3.394, 0.1555), (0.2885, 3.285, 0.1584), (0.2837, 3.156, 0.1556), (0.272, 3.005, 0.1489), (0.2561, 2.832, 0.1397), (0.2389, 2.638, 0.1298), (0.2232, 2.422, 0.1207), (0.2117, 2.184, 0.1141), (0.2178, 2.105, 0.1176), (0.2392, 2.03, 0.1299), (0.2721, 1.955, 0.1489), (0.3128, 1.875, 0.1724), (0.3576, 1.786, 0.1983), (0.4028, 1.683, 0.2244), (0.4447, 1.561, 0.2486), (0.4796, 1.417, 0.2687), (0.5037, 1.245, 0.2826), (0.5133, 1.042, 0.2882), (0.5048, 0.8028, 0.2833), (0.4744, 0.5228, 0.2657), (0.4541, 0.3795, 0.254), (0.4357, 0.2575, 0.2434), (0.4178, 0.155, 0.233), (0.3987, 0.07043, 0.222), (0.3768, 0.002075, 0.2094), (0.3506, -0.05174, 0.1943), (0.3185, -0.09268, 0.1757), (0.2789, -0.1224, 0.1529), (0.2303, -0.1426, 0.1248), (0.171, -0.155, 0.09054), (0.09947, -0.1612, 0.04925), (0.121, 3.628, 0.02863), (0.2013, 3.599, 0.05015), (0.2583, 3.551, 0.06541), (0.295, 3.482, 0.07524), (0.3145, 3.394, 0.08048), (0.3201, 3.285, 0.08198), (0.3148, 3.156, 0.08055), (0.3017, 3.005, 0.07705), (0.284, 2.832, 0.07231), (0.2649, 2.638, 0.06718), (0.2473, 2.422, 0.06247), (0.2345, 2.184, 0.05904), (0.2413, 2.105, 0.06087), (0.2651, 2.03, 0.06725), (0.3018, 1.955, 0.07707), (0.3472, 1.875, 0.08924), (0.3972, 1.786, 0.1026), (0.4476, 1.683, 0.1161), (0.4944, 1.561, 0.1287), (0.5332, 1.417, 0.1391), (0.5601, 1.245, 0.1463), (0.5709, 1.042, 0.1492), (0.5614, 0.8028, 0.1466), (0.5275, 0.5228, 0.1375), (0.5048, 0.3795, 0.1315), (0.4844, 0.2575, 0.126), (0.4644, 0.155, 0.1206), (0.4431, 0.07043, 0.1149), (0.4187, 0.002075, 0.1084), (0.3895, -0.05174, 0.1006), (0.3536, -0.09268, 0.09096), (0.3095, -0.1224, 0.07913), (0.2552, -0.1426, 0.06459), (0.1891, -0.155, 0.04687), (0.1093, -0.1612, 0.02549), (0.2669, 3.551, -5.773e-07), (0.3251, 3.394, -5.252e-07), (0.3309, 3.285, -4.283e-07), (0.3254, 3.156, -4.357e-07), (0.3119, 3.005, -3.836e-07), (0.2737, 2.638, -3.612e-07), (0.2555, 2.422, -3.538e-07), (0.2493, 2.105, -3.016e-07), (0.274, 2.03, -3.389e-07), (0.312, 1.955, -2.793e-07), (0.359, 1.875, -3.016e-07), (0.4107, 1.786, -3.314e-07), (0.4629, 1.683, -3.389e-07), (0.5113, 1.561, -3.091e-07), (0.5516, 1.417, -2.644e-07), (0.5794, 1.245, -1.899e-07), (0.5905, 1.042, -3.836e-07), (0.5807, 0.8028, -2.048e-07), (0.5456, 0.5228, -1.75e-07), (0.5221, 0.3795, -2.495e-07), (0.501, 0.2575, -2.718e-07), (0.4803, 0.155, -2.718e-07), (0.4582, 0.07043, -2.048e-07), (0.433, 0.002075, -1.377e-07), (0.4027, -0.05174, -1.154e-07), (0.3656, -0.09268, -1.228e-07), (0.3199, -0.1224, -2.596e-08), (0.2637, -0.1426, -2.596e-08), (0.1127, -0.1612, 2.247e-08), (-0.713, 1.021, 0.8241), (-0.706, 0.7814, 0.8171), (-0.5936, 1.021, 0.9157), (-0.5887, 0.7814, 0.9071)], [], [(0, 1, 8, 7), (25, 26, 61, 60), (12, 13, 48, 47), (39, 40, 75, 74), (26, 27, 62, 61), (13, 14, 49, 48), (40, 41, 76, 75), (27, 28, 63, 62), (14, 15, 50, 49), (28, 29, 64, 63), (15, 16, 51, 50), (29, 30, 65, 64), (16, 17, 52, 51), (30, 31, 66, 65), (17, 18, 53, 52), (31, 32, 67, 66), (18, 19, 54, 53), (32, 33, 68, 67), (19, 20, 55, 54), (33, 34, 69, 68), (20, 21, 56, 55), (7, 8, 43, 42), (34, 35, 70, 69), (21, 22, 57, 56), (8, 9, 44, 43), (35, 36, 71, 70), (22, 23, 58, 57), (9, 10, 45, 44), (36, 37, 72, 71), (23, 24, 59, 58), (10, 11, 46, 45), (37, 38, 73, 72), (24, 25, 60, 59), (11, 12, 47, 46), (38, 39, 74, 73), (54, 55, 90, 89), (68, 69, 104, 103), (55, 56, 91, 90), (42, 43, 78, 77), (69, 70, 105, 104), (56, 57, 92, 91), (43, 44, 79, 78), (70, 71, 106, 105), (57, 58, 93, 92), (44, 45, 80, 79), (71, 72, 107, 106), (58, 59, 94, 93), (45, 46, 81, 80), (72, 73, 108, 107), (59, 60, 95, 94), (46, 47, 82, 81), (73, 74, 109, 108), (60, 61, 96, 95), (47, 48, 83, 82), (74, 75, 110, 109), (61, 62, 97, 96), (48, 49, 84, 83), (75, 76, 111, 110), (62, 63, 98, 97), (49, 50, 85, 84), (63, 64, 99, 98), (50, 51, 86, 85), (64, 65, 100, 99), (51, 52, 87, 86), (65, 66, 101, 100), (52, 53, 88, 87), (66, 67, 102, 101), (53, 54, 89, 88), (67, 68, 103, 102), (83, 84, 119, 118), (110, 111, 146, 145), (97, 98, 133, 132), (84, 85, 120, 119), (98, 99, 134, 133), (85, 86, 121, 120), (99, 100, 135, 134), (86, 87, 122, 121), (100, 101, 136, 135), (87, 88, 123, 122), (101, 102, 137, 136), (88, 89, 124, 123), (102, 103, 138, 137), (89, 90, 125, 124), (103, 104, 139, 138), (90, 91, 126, 125), (77, 78, 113, 112), (104, 105, 140, 139), (91, 92, 127, 126), (78, 79, 114, 113), (105, 106, 141, 140), (92, 93, 128, 127), (79, 80, 115, 114), (106, 107, 142, 141), (93, 94, 129, 128), (80, 81, 116, 115), (107, 108, 143, 142), (94, 95, 130, 129), (81, 82, 117, 116), (108, 109, 144, 143), (95, 96, 131, 130), (82, 83, 118, 117), (109, 110, 145, 144), (96, 97, 132, 131), (112, 113, 148, 147), (139, 140, 175, 174), (126, 127, 162, 161), (113, 114, 149, 148), (140, 141, 176, 175), (127, 128, 163, 162), (114, 115, 150, 149), (141, 142, 177, 176), (128, 129, 164, 163), (115, 116, 151, 150), (142, 143, 178, 177), (129, 130, 165, 164), (116, 117, 152, 151), (143, 144, 179, 178), (130, 131, 166, 165), (117, 118, 153, 152), (144, 145, 180, 179), (131, 132, 167, 166), (118, 119, 154, 153), (145, 146, 181, 180), (132, 133, 168, 167), (119, 120, 155, 154), (133, 134, 169, 168), (120, 121, 156, 155), (134, 135, 170, 169), (121, 122, 157, 156), (135, 136, 171, 170), (122, 123, 158, 157), (136, 137, 172, 171), (123, 124, 159, 158), (137, 138, 173, 172), (124, 125, 160, 159), (138, 139, 174, 173), (125, 126, 161, 160), (168, 169, 204, 203), (155, 156, 191, 190), (169, 170, 205, 204), (156, 157, 192, 191), (170, 171, 206, 205), (157, 158, 193, 192), (171, 172, 207, 206), (158, 159, 194, 193), (172, 173, 208, 207), (159, 160, 195, 194), (173, 174, 209, 208), (160, 161, 196, 195), (147, 148, 183, 182), (174, 175, 210, 209), (161, 162, 197, 196), (148, 149, 184, 183), (175, 176, 211, 210), (162, 163, 198, 197), (149, 150, 185, 184), (176, 177, 212, 211), (163, 164, 199, 198), (150, 151, 186, 185), (177, 178, 213, 212), (164, 165, 200, 199), (151, 152, 187, 186), (178, 179, 214, 213), (165, 166, 201, 200), (152, 153, 188, 187), (179, 180, 215, 214), (166, 167, 202, 201), (153, 154, 189, 188), (180, 181, 216, 215), (167, 168, 203, 202), (154, 155, 190, 189), (210, 211, 246, 245), (197, 198, 233, 232), (184, 185, 220, 219), (211, 212, 247, 246), (198, 199, 234, 233), (185, 186, 221, 220), (212, 213, 248, 247), (199, 200, 235, 234), (186, 187, 222, 221), (213, 214, 249, 248), (200, 201, 236, 235), (187, 188, 223, 222), (214, 215, 250, 249), (201, 202, 237, 236), (188, 189, 224, 223), (215, 216, 251, 250), (202, 203, 238, 237), (189, 190, 225, 224), (203, 204, 239, 238), (190, 191, 226, 225), (204, 205, 240, 239), (191, 192, 227, 226), (205, 206, 241, 240), (192, 193, 228, 227), (206, 207, 242, 241), (193, 194, 229, 228), (207, 208, 243, 242), (194, 195, 230, 229), (208, 209, 244, 243), (195, 196, 231, 230), (182, 183, 218, 217), (209, 210, 245, 244), (196, 197, 232, 231), (183, 184, 219, 218), (239, 240, 275, 274), (226, 227, 262, 261), (240, 241, 276, 275), (227, 228, 263, 262), (241, 242, 277, 276), (228, 229, 264, 263), (242, 243, 278, 277), (229, 230, 265, 264), (243, 244, 279, 278), (230, 231, 266, 265), (217, 218, 253, 252), (244, 245, 280, 279), (231, 232, 267, 266), (218, 219, 254, 253), (245, 246, 281, 280), (232, 233, 268, 267), (219, 220, 255, 254), (246, 247, 282, 281), (233, 234, 269, 268), (220, 221, 256, 255), (247, 248, 283, 282), (234, 235, 270, 269), (221, 222, 257, 256), (248, 249, 284, 283), (235, 236, 271, 270), (222, 223, 258, 257), (249, 250, 285, 284), (236, 237, 272, 271), (223, 224, 259, 258), (250, 251, 286, 285), (237, 238, 273, 272), (224, 225, 260, 259), (238, 239, 274, 273), (225, 226, 261, 260), (268, 269, 304, 303), (255, 256, 291, 290), (282, 283, 318, 317), (269, 270, 305, 304), (256, 257, 292, 291), (283, 284, 319, 318), (270, 271, 306, 305), (257, 258, 293, 292), (284, 285, 320, 319), (271, 272, 307, 306), (258, 259, 294, 293), (285, 286, 321, 320), (272, 273, 308, 307), (259, 260, 295, 294), (273, 274, 309, 308), (260, 261, 296, 295), (274, 275, 310, 309), (261, 262, 297, 296), (275, 276, 311, 310), (262, 263, 298, 297), (276, 277, 312, 311), (263, 264, 299, 298), (277, 278, 313, 312), (264, 265, 300, 299), (278, 279, 314, 313), (265, 266, 301, 300), (252, 253, 288, 287), (279, 280, 315, 314), (266, 267, 302, 301), (253, 254, 289, 288), (280, 281, 316, 315), (267, 268, 303, 302), (254, 255, 290, 289), (281, 282, 317, 316), (297, 298, 333, 332), (311, 312, 347, 346), (298, 299, 334, 333), (312, 313, 348, 347), (299, 300, 335, 334), (313, 314, 349, 348), (300, 301, 336, 335), (287, 288, 323, 322), (314, 315, 350, 349), (301, 302, 337, 336), (288, 289, 324, 323), (315, 316, 351, 350), (302, 303, 338, 337), (289, 290, 325, 324), (316, 317, 352, 351), (303, 304, 339, 338), (290, 291, 326, 325), (317, 318, 353, 352), (304, 305, 340, 339), (291, 292, 327, 326), (318, 319, 354, 353), (305, 306, 341, 340), (292, 293, 328, 327), (319, 320, 355, 354), (306, 307, 342, 341), (293, 294, 329, 328), (320, 321, 356, 355), (307, 308, 343, 342), (294, 295, 330, 329), (308, 309, 344, 343), (295, 296, 331, 330), (309, 310, 345, 344), (296, 297, 332, 331), (310, 311, 346, 345), (326, 327, 362, 361), (353, 354, 389, 388), (340, 341, 376, 375), (327, 328, 363, 362), (354, 355, 390, 389), (341, 342, 377, 376), (328, 329, 364, 363), (355, 356, 391, 390), (342, 343, 378, 377), (329, 330, 365, 364), (343, 344, 379, 378), (330, 331, 366, 365), (344, 345, 380, 379), (331, 332, 367, 366), (345, 346, 381, 380), (332, 333, 368, 367), (346, 347, 382, 381), (333, 334, 369, 368), (347, 348, 383, 382), (334, 335, 370, 369), (348, 349, 384, 383), (335, 336, 371, 370), (322, 323, 358, 357), (349, 350, 385, 384), (336, 337, 372, 371), (323, 324, 359, 358), (350, 351, 386, 385), (337, 338, 373, 372), (324, 325, 360, 359), (351, 352, 387, 386), (338, 339, 374, 373), (325, 326, 361, 360), (352, 353, 388, 387), (339, 340, 375, 374), (382, 383, 418, 417), (369, 370, 405, 404), (383, 384, 419, 418), (370, 371, 406, 405), (357, 358, 393, 392), (384, 385, 420, 419), (371, 372, 407, 406), (358, 359, 394, 393), (385, 386, 421, 420), (372, 373, 408, 407), (359, 360, 395, 394), (386, 387, 422, 421), (373, 374, 409, 408), (360, 361, 396, 395), (387, 388, 423, 422), (374, 375, 410, 409), (361, 362, 397, 396), (388, 389, 424, 423), (375, 376, 411, 410), (362, 363, 398, 397), (389, 390, 425, 424), (376, 377, 412, 411), (363, 364, 399, 398), (390, 391, 426, 425), (377, 378, 413, 412), (364, 365, 400, 399), (378, 379, 414, 413), (365, 366, 401, 400), (379, 380, 415, 414), (366, 367, 402, 401), (380, 381, 416, 415), (367, 368, 403, 402), (381, 382, 417, 416), (368, 369, 404, 403), (411, 412, 447, 446), (398, 399, 434, 433), (425, 426, 461, 460), (412, 413, 448, 447), (399, 400, 435, 434), (413, 414, 449, 448), (400, 401, 436, 435), (414, 415, 450, 449), (401, 402, 437, 436), (415, 416, 451, 450), (402, 403, 438, 437), (416, 417, 452, 451), (403, 404, 439, 438), (417, 418, 453, 452), (404, 405, 440, 439), (418, 419, 454, 453), (405, 406, 441, 440), (392, 393, 428, 427), (419, 420, 455, 454), (406, 407, 442, 441), (393, 394, 429, 428), (420, 421, 456, 455), (407, 408, 443, 442), (394, 395, 430, 429), (421, 422, 457, 456), (408, 409, 444, 443), (395, 396, 431, 430), (422, 423, 458, 457), (409, 410, 445, 444), (396, 397, 432, 431), (423, 424, 459, 458), (410, 411, 446, 445), (397, 398, 433, 432), (424, 425, 460, 459), (440, 441, 477, 476), (427, 428, 464, 463), (454, 455, 491, 490), (441, 442, 478, 477), (428, 429, 465, 464), (455, 456, 492, 491), (442, 443, 479, 478), (429, 430, 466, 465), (456, 457, 493, 492), (443, 444, 480, 479), (430, 431, 467, 466), (457, 458, 494, 493), (444, 445, 481, 480), (431, 432, 468, 467), (458, 459, 495, 494), (445, 446, 482, 481), (432, 433, 469, 468), (459, 460, 496, 495), (446, 447, 483, 482), (433, 434, 470, 469), (460, 461, 497, 496), (447, 448, 484, 483), (434, 435, 471, 470), (448, 449, 485, 484), (435, 436, 472, 471), (449, 450, 486, 485), (436, 437, 473, 472), (450, 451, 487, 486), (437, 438, 474, 473), (451, 452, 488, 487), (438, 439, 475, 474), (452, 453, 489, 488), (439, 440, 476, 475), (453, 454, 490, 489), (470, 471, 506, 505), (484, 485, 520, 519), (471, 472, 507, 506), (485, 486, 521, 520), (472, 473, 508, 507), (486, 487, 522, 521), (473, 474, 509, 508), (487, 488, 523, 522), (474, 475, 510, 509), (488, 489, 524, 523), (475, 476, 511, 510), (489, 490, 525, 524), (476, 477, 512, 511), (463, 464, 499, 498), (490, 491, 526, 525), (477, 478, 513, 512), (464, 465, 500, 499), (491, 492, 527, 526), (478, 479, 514, 513), (465, 466, 501, 500), (492, 493, 528, 527), (479, 480, 515, 514), (466, 467, 502, 501), (493, 494, 529, 528), (480, 481, 516, 515), (467, 468, 503, 502), (494, 495, 530, 529), (481, 482, 517, 516), (468, 469, 504, 503), (495, 496, 531, 530), (482, 483, 518, 517), (469, 470, 505, 504), (496, 497, 532, 531), (483, 484, 519, 518), (499, 500, 535, 534), (526, 527, 562, 561), (513, 514, 549, 548), (500, 501, 536, 535), (527, 528, 563, 562), (514, 515, 550, 549), (501, 502, 537, 536), (528, 529, 564, 563), (515, 516, 551, 550), (502, 503, 538, 537), (529, 530, 565, 564), (516, 517, 552, 551), (503, 504, 539, 538), (530, 531, 566, 565), (517, 518, 553, 552), (504, 505, 540, 539), (531, 532, 567, 566), (518, 519, 554, 553), (505, 506, 541, 540), (519, 520, 843, 842), (506, 507, 542, 541), (520, 521, 556, 555), (507, 508, 543, 542), (521, 522, 557, 556), (508, 509, 544, 543), (522, 523, 558, 557), (509, 510, 545, 544), (523, 524, 559, 558), (510, 511, 546, 545), (524, 525, 560, 559), (511, 512, 547, 546), (498, 499, 534, 533), (525, 526, 561, 560), (512, 513, 548, 547), (555, 556, 591, 590), (542, 543, 578, 577), (556, 557, 592, 591), (543, 544, 579, 578), (557, 558, 593, 592), (544, 545, 580, 579), (558, 559, 594, 593), (545, 546, 581, 580), (559, 560, 595, 594), (546, 547, 582, 581), (533, 534, 569, 568), (560, 561, 596, 595), (547, 548, 583, 582), (534, 535, 570, 569), (561, 562, 597, 596), (548, 549, 584, 583), (535, 536, 571, 570), (562, 563, 598, 597), (549, 550, 585, 584), (536, 537, 572, 571), (563, 564, 599, 598), (550, 551, 586, 585), (537, 538, 573, 572), (564, 565, 600, 599), (551, 552, 587, 586), (538, 539, 574, 573), (565, 566, 601, 600), (552, 553, 588, 587), (539, 540, 575, 574), (566, 567, 602, 601), (553, 554, 589, 588), (540, 541, 576, 575), (554, 555, 590, 589), (541, 542, 577, 576), (597, 598, 633, 632), (584, 585, 620, 619), (571, 572, 607, 606), (598, 599, 634, 633), (585, 586, 621, 620), (572, 573, 608, 607), (599, 600, 635, 634), (586, 587, 622, 621), (573, 574, 609, 608), (600, 601, 636, 635), (587, 588, 623, 622), (574, 575, 610, 609), (601, 602, 637, 636), (588, 589, 624, 623), (575, 576, 611, 610), (589, 590, 625, 624), (576, 577, 612, 611), (590, 591, 626, 625), (577, 578, 613, 612), (591, 592, 627, 626), (578, 579, 614, 613), (592, 593, 628, 627), (579, 580, 615, 614), (593, 594, 629, 628), (580, 581, 616, 615), (594, 595, 630, 629), (581, 582, 617, 616), (568, 569, 604, 603), (595, 596, 631, 630), (582, 583, 618, 617), (569, 570, 605, 604), (596, 597, 632, 631), (583, 584, 619, 618), (570, 571, 606, 605), (626, 627, 662, 661), (613, 614, 649, 648), (627, 628, 663, 662), (614, 615, 650, 649), (628, 629, 664, 663), (615, 616, 651, 650), (629, 630, 665, 664), (616, 617, 652, 651), (603, 604, 639, 638), (630, 631, 666, 665), (617, 618, 653, 652), (604, 605, 640, 639), (631, 632, 667, 666), (618, 619, 654, 653), (605, 606, 641, 640), (632, 633, 668, 667), (619, 620, 655, 654), (606, 607, 642, 641), (633, 634, 669, 668), (620, 621, 656, 655), (607, 608, 643, 642), (634, 635, 670, 669), (621, 622, 657, 656), (608, 609, 644, 643), (635, 636, 671, 670), (622, 623, 658, 657), (609, 610, 645, 644), (636, 637, 672, 671), (623, 624, 659, 658), (610, 611, 646, 645), (624, 625, 660, 659), (611, 612, 647, 646), (625, 626, 661, 660), (612, 613, 648, 647), (655, 656, 691, 690), (642, 643, 678, 677), (669, 670, 705, 704), (656, 657, 692, 691), (643, 644, 679, 678), (670, 671, 706, 705), (657, 658, 693, 692), (644, 645, 680, 679), (671, 672, 707, 706), (658, 659, 694, 693), (645, 646, 681, 680), (659, 660, 695, 694), (646, 647, 682, 681), (660, 661, 696, 695), (647, 648, 683, 682), (661, 662, 697, 696), (648, 649, 684, 683), (662, 663, 698, 697), (649, 650, 685, 684), (663, 664, 699, 698), (650, 651, 686, 685), (664, 665, 700, 699), (651, 652, 687, 686), (638, 639, 674, 673), (665, 666, 701, 700), (652, 653, 688, 687), (639, 640, 675, 674), (666, 667, 702, 701), (653, 654, 689, 688), (640, 641, 676, 675), (667, 668, 703, 702), (654, 655, 690, 689), (641, 642, 677, 676), (668, 669, 704, 703), (684, 685, 720, 719), (698, 699, 734, 733), (685, 686, 721, 720), (699, 700, 735, 734), (686, 687, 722, 721), (673, 674, 709, 708), (700, 701, 736, 735), (687, 688, 723, 722), (674, 675, 710, 709), (701, 702, 737, 736), (688, 689, 724, 723), (675, 676, 711, 710), (702, 703, 738, 737), (689, 690, 725, 724), (676, 677, 712, 711), (703, 704, 739, 738), (690, 691, 726, 725), (677, 678, 713, 712), (704, 705, 740, 739), (691, 692, 727, 726), (678, 679, 714, 713), (705, 706, 741, 740), (692, 693, 728, 727), (679, 680, 715, 714), (706, 707, 742, 741), (693, 694, 729, 728), (680, 681, 716, 715), (694, 695, 730, 729), (681, 682, 717, 716), (695, 696, 731, 730), (682, 683, 718, 717), (696, 697, 732, 731), (683, 684, 719, 718), (697, 698, 733, 732), (713, 714, 749, 748), (740, 741, 776, 775), (727, 728, 763, 762), (714, 715, 750, 749), (741, 742, 777, 776), (728, 729, 764, 763), (715, 716, 751, 750), (729, 730, 765, 764), (716, 717, 752, 751), (730, 731, 766, 765), (717, 718, 753, 752), (731, 732, 767, 766), (718, 719, 754, 753), (732, 733, 768, 767), (719, 720, 755, 754), (733, 734, 769, 768), (720, 721, 756, 755), (734, 735, 770, 769), (721, 722, 757, 756), (708, 709, 744, 743), (735, 736, 771, 770), (722, 723, 758, 757), (709, 710, 745, 744), (736, 737, 772, 771), (723, 724, 759, 758), (710, 711, 746, 745), (737, 738, 773, 772), (724, 725, 760, 759), (711, 712, 747, 746), (738, 739, 774, 773), (725, 726, 761, 760), (712, 713, 748, 747), (739, 740, 775, 774), (726, 727, 762, 761), (751, 752, 787, 786), (765, 766, 801, 800), (752, 753, 788, 787), (766, 767, 802, 801), (753, 754, 789, 788), (767, 768, 803, 802), (754, 755, 790, 789), (768, 769, 804, 803), (755, 756, 791, 790), (769, 770, 805, 804), (756, 757, 792, 791), (743, 744, 779, 778), (770, 771, 806, 805), (757, 758, 793, 792), (744, 745, 780, 779), (771, 772, 807, 806), (758, 759, 794, 793), (745, 746, 781, 780), (772, 773, 808, 807), (759, 760, 795, 794), (746, 747, 782, 781), (773, 774, 809, 808), (760, 761, 796, 795), (747, 748, 783, 782), (774, 775, 810, 809), (761, 762, 797, 796), (748, 749, 784, 783), (775, 776, 811, 810), (762, 763, 798, 797), (749, 750, 785, 784), (776, 777, 812, 811), (763, 764, 799, 798), (750, 751, 786, 785), (764, 765, 800, 799), (807, 808, 838, 837), (794, 795, 825, 824), (808, 809, 839, 838), (795, 796, 826, 825), (782, 783, 815, 814), (809, 810, 840, 839), (796, 797, 827, 826), (783, 784, 816, 815), (797, 798, 828, 827), (784, 785, 817, 816), (798, 799, 829, 828), (799, 800, 830, 829), (800, 801, 831, 830), (787, 788, 819, 818), (801, 802, 832, 831), (802, 803, 833, 832), (803, 804, 834, 833), (790, 791, 821, 820), (804, 805, 835, 834), (791, 792, 822, 821), (805, 806, 836, 835), (792, 793, 823, 822), (806, 807, 837, 836), (793, 794, 824, 823), (832, 833, 32, 31), (4, 820, 19, 18), (833, 834, 33, 32), (820, 821, 20, 19), (6, 0, 7), (834, 835, 34, 33), (821, 822, 21, 20), (835, 836, 35, 34), (822, 823, 22, 21), (1, 813, 9, 8), (836, 837, 36, 35), (823, 824, 23, 22), (813, 2, 10, 9), (837, 838, 37, 36), (824, 825, 24, 23), (2, 814, 11, 10), (838, 839, 38, 37), (825, 826, 25, 24), (814, 815, 12, 11), (839, 840, 39, 38), (826, 827, 26, 25), (815, 816, 13, 12), (840, 5, 40, 39), (827, 828, 27, 26), (816, 817, 14, 13), (5, 841, 41, 40), (828, 829, 28, 27), (817, 3, 15, 14), (841, 462, 41), (829, 830, 29, 28), (3, 818, 16, 15), (830, 831, 30, 29), (818, 819, 17, 16), (831, 832, 31, 30), (819, 4, 18, 17), (41, 462, 76), (6, 7, 42), (6, 42, 77), (76, 462, 111), (111, 462, 146), (6, 77, 112), (146, 462, 181), (6, 112, 147), (181, 462, 216), (6, 147, 182), (216, 462, 251), (6, 182, 217), (6, 217, 252), (251, 462, 286), (286, 462, 321), (6, 252, 287), (6, 287, 322), (321, 462, 356), (356, 462, 391), (6, 322, 357), (6, 357, 392), (391, 462, 426), (426, 462, 461), (6, 392, 427), (461, 462, 497), (6, 427, 463), (497, 462, 532), (6, 463, 498), (532, 462, 567), (6, 498, 533), (6, 533, 568), (567, 462, 602), (602, 462, 637), (6, 568, 603), (6, 603, 638), (637, 462, 672), (672, 462, 707), (6, 638, 673), (6, 673, 708), (707, 462, 742), (742, 462, 777), (6, 708, 743), (6, 743, 778), (777, 462, 812), (780, 781, 2, 813), (781, 782, 814, 2), (810, 811, 5, 840), (811, 812, 841, 5), (785, 786, 3, 817), (812, 462, 841), (786, 787, 818, 3), (788, 789, 4, 819), (789, 790, 820, 4), (6, 778, 0), (778, 779, 1, 0), (779, 780, 813, 1), (842, 843, 845, 844), (520, 555, 845, 843), (555, 554, 844, 845), (554, 519, 842, 844)])
me_mesh_001.polygons.foreach_set('use_smooth', [True] * 868)
me_mesh_001.polygons.foreach_set('material_index', [0, 0, 0, 0, 0, 0, 0, 0, 0, 0, 1, 0, 0, 0, 1, 0, 0, 0, 0, 0, 0, 0, 0, 0, 0, 0, 0, 0, 0, 0, 0, 0, 0, 0, 0, 0, 0, 0, 0, 0, 0, 0, 0, 0, 0, 0, 0, 0, 0, 0, 0, 0, 0, 0, 0, 0, 0, 0, 0, 0, 0, 1, 0, 0, 0, 1, 0, 0, 0, 0, 0, 0, 0, 0, 1, 0, 0, 0, 1, 0, 0, 0, 0, 0, 0, 0, 0, 0, 0, 0, 0, 0, 0, 0, 0, 0, 0, 0, 0, 0, 0, 0, 0, 0, 0, 0, 0, 0, 0, 0, 0, 0, 0, 0, 0, 0, 0, 0, 0, 0, 0, 0, 0, 0, 0, 0, 1, 0, 0, 0, 1, 0, 0, 0, 0, 0, 0, 0, 1, 0, 0, 0, 1, 0, 0, 0, 0, 0, 0, 0, 0, 0, 0, 0, 0, 0, 0, 0, 0, 0, 0, 0, 0, 0, 0, 0, 0, 0, 0, 0, 0, 0, 0, 0, 0, 0, 0, 0, 0, 0, 0, 0, 0, 0, 0, 0, 0, 0, 0, 0, 1, 0, 0, 0, 1, 0, 0, 0, 0, 0, 0, 0, 0, 0, 0, 0, 0, 0, 1, 0, 0, 0, 0, 0, 0, 0, 0, 0, 0, 0, 0, 0, 0, 0, 0, 0, 0, 0, 0, 0, 0, 0, 0, 0, 0, 0, 0, 0, 1, 0, 0, 0, 0, 0, 0, 0, 0, 0, 0, 0, 0, 0, 0, 0, 1, 0, 0, 0, 1, 0, 0, 0, 0, 0, 0, 0, 0, 0, 0, 0, 0, 0, 0, 1, 0, 0, 0, 0, 0, 0, 0, 0, 0, 0, 0, 0, 0, 0, 0, 0, 0, 0, 0, 0, 0, 0, 0, 0, 0, 0, 0, 0, 0, 1, 0, 0, 0, 0, 0, 0, 0, 0, 0, 0, 0, 0, 0, 0, 1, 0, 0, 0, 1, 0, 0, 0, 0, 0, 0, 0, 0, 0, 0, 0, 0, 0, 0, 0, 0, 0, 0, 0, 0, 0, 0, 0, 0, 0, 0, 0, 0, 0, 0, 0, 0, 0, 0, 0, 0, 0, 0, 0, 0, 0, 0, 0, 0, 0, 1, 0, 0, 0, 1, 0, 0, 0, 0, 0, 0, 0, 0, 1, 0, 0, 0, 1, 0, 0, 0, 0, 0, 0, 0, 0, 0, 0, 0, 0, 0, 0, 0, 0, 0, 0, 0, 0, 0, 0, 0, 0, 0, 0, 0, 0, 0, 0, 0, 0, 0, 0, 0, 0, 0, 0, 0, 0, 0, 0, 0, 0, 0, 0, 0, 1, 0, 0, 0, 1, 0, 0, 0, 0, 0, 0, 0, 1, 0, 0, 0, 1, 0, 0, 0, 0, 0, 0, 0, 0, 0, 0, 0, 0, 0, 0, 0, 0, 0, 0, 0, 0, 0, 0, 0, 0, 0, 0, 0, 0, 0, 0, 0, 0, 0, 0, 0, 0, 0, 0, 0, 0, 0, 0, 0, 0, 0, 0, 0, 1, 0, 0, 0, 1, 0, 0, 0, 0, 0, 0, 0, 0, 0, 0, 0, 0, 1, 0, 0, 0, 0, 0, 0, 0, 0, 0, 0, 0, 0, 0, 0, 0, 0, 0, 0, 0, 0, 0, 0, 0, 0, 0, 0, 0, 0, 0, 1, 0, 0, 0, 0, 0, 0, 0, 0, 0, 0, 0, 0, 0, 0, 0, 0, 1, 0, 0, 0, 1, 0, 0, 0, 0, 0, 0, 0, 0, 0, 0, 0, 0, 0, 0, 1, 0, 0, 0, 0, 0, 0, 0, 0, 0, 0, 0, 0, 0, 0, 0, 0, 0, 0, 0, 0, 0, 0, 0, 0, 0, 0, 0, 0, 0, 1, 0, 0, 0, 0, 0, 0, 0, 0, 0, 0, 0, 0, 0, 0, 1, 0, 0, 0, 1, 0, 0, 0, 0, 0, 0, 0, 0, 0, 0, 0, 0, 0, 0, 0, 0, 0, 0, 0, 0, 0, 0, 0, 0, 0, 0, 0, 0, 0, 0, 0, 0, 0, 0, 0, 0, 0, 0, 0, 0, 0, 0, 0, 0, 0, 1, 0, 0, 0, 1, 0, 0, 0, 0, 0, 0, 0, 0, 0, 1, 0, 0, 0, 1, 0, 0, 0, 0, 0, 0, 0, 0, 0, 0, 0, 0, 0, 0, 0, 0, 0, 0, 0, 0, 0, 1, 0, 0, 0, 1, 0, 0, 0, 0, 0, 0, 0, 0, 0, 0, 0, 0, 0, 0, 0, 0, 0, 0, 0, 0, 0, 0, 0, 0, 0, 0, 0, 0, 0, 0, 0, 0, 0, 0, 0, 0, 0, 0, 0, 0, 0, 0, 0, 0, 0, 0, 0, 0, 0, 0, 0, 0, 0, 0, 0, 0, 0, 0, 0, 0, 0, 0, 0, 0, 0, 0, 0, 0, 0, 0, 0, 0, 0, 0, 0, 0, 0, 0, 0, 0, 0, 0, 0, 1, 0, 0, 0, 1, 0, 0, 0, 0, 0, 0, 0, 0, 0, 0, 0, 0, 0, 0, 0, 0, 0, 0, 0, 0, 0, 0, 0, 0, 0, 0, 0, 0, 0, 0, 0, 0, 0, 0, 0, 0, 0, 0, 0, 0, 0, 0, 0, 0, 0, 0, 0, 0, 0, 0, 1, 1, 0, 0, 0, 0, 0, 0, 0, 0])
me_mesh_001.materials.append(mat_pin_001)
me_mesh_001.materials.append(mat_stripe_001)
me_mesh_001.use_remesh_preserve_volume = False
me_mesh_001.use_remesh_preserve_attributes = False
me_mesh_001.use_mirror_vertex_groups = False
me_mesh_001.update()

# ---- objects
ob_lamp = bpy.data.objects.new('Lamp', light_lamp)
ob_camera = bpy.data.objects.new('Camera', cam_camera)
ob_bowling_ball = bpy.data.objects.new('Bowling Ball', me_icosphere)
ob_pin = bpy.data.objects.new('Pin', me_mesh_001)

# ---- transforms, parenting, visibility, modifiers, constraints
ob_lamp.location = (4.076, 1.005, 5.904)
ob_lamp.rotation_euler = (0.6503, 0.05522, 1.866)
ob_lamp.lock_rotations_4d = False
ob_lamp.empty_display_type = 'ARROWS'
ob_lamp.color = (0.0, 0.0, 0.0, 0.0)
ob_lamp.lineart.crease_threshold = 0.0
ob_camera.location = (7.481, -6.508, 5.344)
ob_camera.rotation_euler = (1.109, 0.01082, 0.8149)
ob_camera.lock_rotations_4d = False
ob_camera.empty_display_type = 'ARROWS'
ob_camera.color = (0.0, 0.0, 0.0, 0.0)
ob_camera.display_type = 'WIRE'
ob_camera.lineart.crease_threshold = 0.0
ob_bowling_ball.location = (0.0, -6.072, 0.0)
ob_bowling_ball.scale = (2.6, 2.6, 2.6)
ob_bowling_ball.lineart.crease_threshold = 0.0
ob_pin.location = (-0.01416, -0.0, 0.1629)
ob_pin.rotation_euler = (1.571, -0.0, -0.0)
ob_pin.lineart.crease_threshold = 0.0

# ---- collection membership
col_collection_1.objects.link(ob_lamp)
col_collection_1.objects.link(ob_camera)
col_collection_1.objects.link(ob_bowling_ball)
col_collection_1.objects.link(ob_pin)

# ---- scene / render settings (as saved in the file)
scene.camera = ob_camera
scene.frame_start = 1; scene.frame_end = 250; scene.frame_set(1)
scene.render.engine = 'BLENDER_EEVEE_NEXT'
scene.render.resolution_percentage = 50
scene.render.dither_intensity = 0.0
scene.cycles.use_denoising = False
scene.cycles.samples = 10
scene.cycles.sampling_pattern = 'TABULATED_SOBOL'
scene.cycles.light_sampling_threshold = 0.0
scene.cycles.use_adaptive_sampling = False
scene.cycles.use_light_tree = False
scene.cycles.blur_glossy = 0.0
scene.cycles.pixel_filter_type = 'GAUSSIAN'
scene.cycles.sample_clamp_indirect = 0.0
scene.view_settings.view_transform = 'Standard'
bpy.context.view_layer.update()
